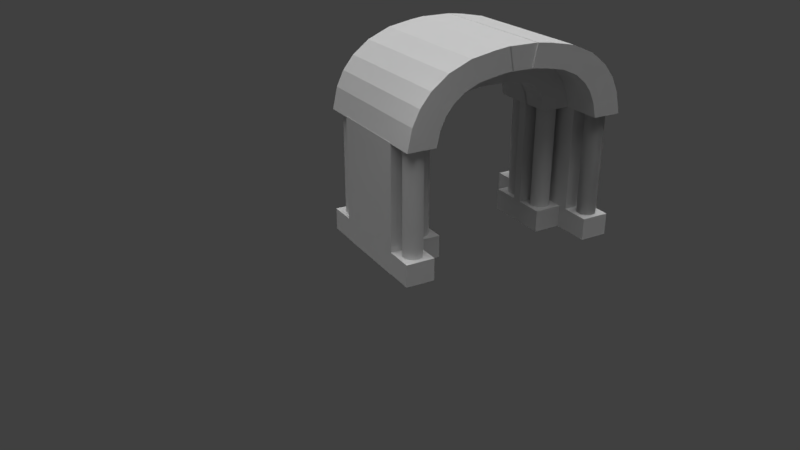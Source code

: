 # Source: GateMesh.blend  (saved by Blender 2.79.0; exported with 4.5.12 LTS)
import bpy
from mathutils import Matrix  # noqa: F401  (used for matrix-valued properties, if any)

bpy.ops.wm.read_factory_settings(use_empty=True)
scene = bpy.context.scene
scene.name = 'Scene'

# ---- collections
col_collection_1 = bpy.data.collections.new('Collection 1'); scene.collection.children.link(col_collection_1)

# ---- world
world_world = bpy.data.worlds.new('World'); scene.world = world_world
world_world.color = (0.05088, 0.05088, 0.05088)
world_world.use_sun_shadow = False
world_world.sun_shadow_jitter_overblur = 0.0
world_world.cycles.sampling_method = 'MANUAL'

# ---- cameras
cam_camera_001 = bpy.data.cameras.new('Camera.001')
cam_camera_001.clip_end = 100.0
cam_camera_001.lens = 35.0
cam_camera_001.sensor_width = 32.0
cam_camera_001.sensor_height = 18.0
cam_camera_001.display_size = 13.33
cam_camera_001.dof.focus_distance = 0.0
cam_camera_001.dof.aperture_fstop = 128.0
cam_camera_001.dof.aperture_blades = 6
cam_camera = bpy.data.cameras.new('Camera')
cam_camera.clip_end = 100.0
cam_camera.lens = 35.0
cam_camera.sensor_width = 32.0
cam_camera.sensor_height = 18.0
cam_camera.display_size = 13.33
cam_camera.dof.focus_distance = 0.0
cam_camera.dof.aperture_fstop = 128.0
cam_camera.dof.aperture_blades = 6

# ---- lights
light_point_001 = bpy.data.lights.new('Point.001', 'POINT')
light_point_001.transmission_factor = 0.0
light_point_001.energy = 100.0
light_point_001.shadow_buffer_clip_start = 0.5
light_point_001.shadow_soft_size = 0.6667
light_point_001.shadow_maximum_resolution = 0.006
light_point_001.use_absolute_resolution = True
light_sun_001 = bpy.data.lights.new('Sun.001', 'SUN')
light_sun_001.transmission_factor = 0.0
light_sun_001.angle = 1.176
light_sun_001.energy = 1.0
light_sun_001.shadow_buffer_clip_start = 0.5
light_sun_001.shadow_soft_size = 0.6667
light_sun_001.shadow_cascade_max_distance = 1000.0
light_sun = bpy.data.lights.new('Sun', 'SUN')
light_sun.transmission_factor = 0.0
light_sun.angle = 1.176
light_sun.energy = 1.0
light_sun.shadow_buffer_clip_start = 0.5
light_sun.shadow_soft_size = 0.6667
light_sun.shadow_cascade_max_distance = 1000.0
light_point = bpy.data.lights.new('Point', 'POINT')
light_point.transmission_factor = 0.0
light_point.energy = 100.0
light_point.shadow_buffer_clip_start = 0.5
light_point.shadow_soft_size = 0.6667
light_point.shadow_maximum_resolution = 0.006
light_point.use_absolute_resolution = True

# ---- meshes
me_cylinder_019 = bpy.data.meshes.new('Cylinder.019')
me_cylinder_019.from_pydata([(0.0, 6.667, -6.667), (0.0, 6.667, 6.667), (1.301, 6.539, -6.667), (1.301, 6.539, 6.667), (2.551, 6.159, -6.667), (2.551, 6.159, 6.667), (3.704, 5.543, -6.667), (3.704, 5.543, 6.667), (4.714, 4.714, -6.667), (4.714, 4.714, 6.667), (5.543, 3.704, -6.667), (5.543, 3.704, 6.667), (6.159, 2.551, -6.667), (6.159, 2.551, 6.667), (6.539, 1.301, -6.667), (6.539, 1.301, 6.667), (6.667, 5.033e-07, -6.667), (6.667, 5.033e-07, 6.667), (6.539, -1.301, -6.667), (6.539, -1.301, 6.667), (6.159, -2.551, -6.667), (6.159, -2.551, 6.667), (5.543, -3.704, -6.667), (5.543, -3.704, 6.667), (4.714, -4.714, -6.667), (4.714, -4.714, 6.667), (3.704, -5.543, -6.667), (3.704, -5.543, 6.667), (2.551, -6.159, -6.667), (2.551, -6.159, 6.667), (1.301, -6.539, -6.667), (1.301, -6.539, 6.667), (-2.172e-06, -6.667, -6.667), (-2.172e-06, -6.667, 6.667), (-1.301, -6.539, -6.667), (-1.301, -6.539, 6.667), (-2.551, -6.159, -6.667), (-2.551, -6.159, 6.667), (-3.704, -5.543, -6.667), (-3.704, -5.543, 6.667), (-4.714, -4.714, -6.667), (-4.714, -4.714, 6.667), (-5.543, -3.704, -6.667), (-5.543, -3.704, 6.667), (-6.159, -2.551, -6.667), (-6.159, -2.551, 6.667), (-6.539, -1.301, -6.667), (-6.539, -1.301, 6.667), (-6.667, 6.437e-06, -6.667), (-6.667, 6.437e-06, 6.667), (-6.539, 1.301, -6.667), (-6.539, 1.301, 6.667), (-6.159, 2.551, -6.667), (-6.159, 2.551, 6.667), (-5.543, 3.704, -6.667), (-5.543, 3.704, 6.667), (-4.714, 4.714, -6.667), (-4.714, 4.714, 6.667), (-3.704, 5.543, -6.667), (-3.704, 5.543, 6.667), (-2.551, 6.159, -6.667), (-2.551, 6.159, 6.667), (-1.301, 6.539, -6.667), (-1.301, 6.539, 6.667)], [], [(0, 1, 3, 2), (2, 3, 5, 4), (4, 5, 7, 6), (6, 7, 9, 8), (8, 9, 11, 10), (10, 11, 13, 12), (12, 13, 15, 14), (14, 15, 17, 16), (16, 17, 19, 18), (18, 19, 21, 20), (20, 21, 23, 22), (22, 23, 25, 24), (24, 25, 27, 26), (26, 27, 29, 28), (28, 29, 31, 30), (30, 31, 33, 32), (32, 33, 35, 34), (34, 35, 37, 36), (36, 37, 39, 38), (38, 39, 41, 40), (40, 41, 43, 42), (42, 43, 45, 44), (44, 45, 47, 46), (46, 47, 49, 48), (48, 49, 51, 50), (50, 51, 53, 52), (52, 53, 55, 54), (54, 55, 57, 56), (56, 57, 59, 58), (58, 59, 61, 60), (3, 1, 63, 61, 59, 57, 55, 53, 51, 49, 47, 45, 43, 41, 39, 37, 35, 33, 31, 29, 27, 25, 23, 21, 19, 17, 15, 13, 11, 9, 7, 5), (60, 61, 63, 62), (62, 63, 1, 0), (0, 2, 4, 6, 8, 10, 12, 14, 16, 18, 20, 22, 24, 26, 28, 30, 32, 34, 36, 38, 40, 42, 44, 46, 48, 50, 52, 54, 56, 58, 60, 62)])
_uv = me_cylinder_019.uv_layers.new(name='UVMap')
_uv.uv.foreach_set('vector', [0.5955, 1.0, 0.5955, 0.5, 0.6355, 0.5, 0.6355, 1.0, 0.6355, 1.0, 0.6355, 0.5, 0.6732, 0.5, 0.6732, 1.0, 0.6732, 1.0, 0.6732, 0.5, 0.7071, 0.5, 0.7071, 1.0, 0.7071, 1.0, 0.7071, 0.5, 0.736, 0.5, 0.736, 1.0, 0.4142, 0.5, 0.4142, 1.252e-07, 0.4431, 1.073e-07, 0.4431, 0.5, 0.4431, 0.5, 0.4431, 1.073e-07, 0.477, 1.252e-07, 0.477, 0.5, 0.477, 0.5, 0.477, 1.252e-07, 0.5147, 8.941e-08, 0.5147, 0.5, 0.5147, 0.5, 0.5147, 8.941e-08, 0.5547, 7.153e-08, 0.5547, 0.5, 0.5547, 0.5, 0.5547, 7.153e-08, 0.5955, 5.364e-08, 0.5955, 0.5, 0.5955, 0.5, 0.5955, 5.364e-08, 0.6355, 3.576e-08, 0.6355, 0.5, 0.6355, 0.5, 0.6355, 3.576e-08, 0.6732, 3.576e-08, 0.6732, 0.5, 0.6732, 0.5, 0.6732, 3.576e-08, 0.7071, 0.0, 0.7071, 0.5, 0.7071, 0.5, 0.7071, 0.0, 0.736, 1.788e-08, 0.736, 0.5, 0.736, 1.0, 0.736, 0.5, 0.7699, 0.5, 0.7699, 1.0, 0.7699, 1.0, 0.7699, 0.5, 0.8076, 0.5, 0.8076, 1.0, 0.8076, 1.0, 0.8076, 0.5, 0.8476, 0.5, 0.8476, 1.0, 0.8476, 1.0, 0.8476, 0.5, 0.8884, 0.5, 0.8884, 1.0, 0.8884, 1.0, 0.8884, 0.5, 0.9284, 0.5, 0.9284, 1.0, 0.9284, 1.0, 0.9284, 0.5, 0.9661, 0.5, 0.9661, 1.0, 0.9661, 1.0, 0.9661, 0.5, 1.0, 0.5, 1.0, 1.0, 0.736, 0.5, 0.736, 7.153e-08, 0.7699, 5.364e-08, 0.7699, 0.5, 0.7699, 0.5, 0.7699, 5.364e-08, 0.8076, 5.364e-08, 0.8076, 0.5, 0.8076, 0.5, 0.8076, 5.364e-08, 0.8476, 7.153e-08, 0.8476, 0.5, 0.8476, 0.5, 0.8476, 7.153e-08, 0.8884, 3.576e-08, 0.8884, 0.5, 0.8884, 0.5, 0.8884, 3.576e-08, 0.9284, 3.576e-08, 0.9284, 0.5, 0.9284, 0.5, 0.9284, 3.576e-08, 0.9661, 1.788e-08, 0.9661, 0.5, 0.9661, 0.5, 0.9661, 1.788e-08, 1.0, 0.0, 1.0, 0.5, 0.4142, 1.0, 0.4142, 0.5, 0.4431, 0.5, 0.4431, 1.0, 0.4431, 1.0, 0.4431, 0.5, 0.477, 0.5, 0.477, 1.0, 0.477, 1.0, 0.477, 0.5, 0.5147, 0.5, 0.5147, 1.0, 0.1867, 0.9952, 0.1467, 0.9856, 0.109, 0.9669, 0.07508, 0.9396, 0.04624, 0.905, 0.02357, 0.8642, 0.007959, 0.819, 1.489e-08, 0.7709, 0.0, 0.7219, 0.007959, 0.6738, 0.02357, 0.6285, 0.04624, 0.5878, 0.07508, 0.5531, 0.109, 0.5259, 0.1467, 0.5072, 0.1867, 0.4976, 0.2275, 0.4976, 0.2675, 0.5072, 0.3052, 0.5259, 0.3391, 0.5531, 0.368, 0.5878, 0.3906, 0.6285, 0.4063, 0.6738, 0.4142, 0.7219, 0.4142, 0.7709, 0.4063, 0.819, 0.3906, 0.8642, 0.368, 0.905, 0.3391, 0.9396, 0.3052, 0.9669, 0.2675, 0.9856, 0.2275, 0.9952, 0.5147, 1.0, 0.5147, 0.5, 0.5547, 0.5, 0.5547, 1.0, 0.5547, 1.0, 0.5547, 0.5, 0.5955, 0.5, 0.5955, 1.0, 1.489e-08, 0.2733, 0.0, 0.2243, 0.007959, 0.1762, 0.02357, 0.1309, 0.04624, 0.0902, 0.07508, 0.05554, 0.109, 0.02832, 0.1467, 0.009561, 0.1867, 0.0, 0.2275, 1.788e-08, 0.2675, 0.009561, 0.3052, 0.02832, 0.3391, 0.05554, 0.368, 0.0902, 0.3906, 0.1309, 0.4063, 0.1762, 0.4142, 0.2243, 0.4142, 0.2733, 0.4063, 0.3214, 0.3906, 0.3666, 0.368, 0.4074, 0.3391, 0.442, 0.3052, 0.4693, 0.2675, 0.488, 0.2275, 0.4976, 0.1867, 0.4976, 0.1467, 0.488, 0.109, 0.4693, 0.07508, 0.442, 0.04624, 0.4074, 0.02357, 0.3666, 0.007959, 0.3214])
me_cylinder_019.use_remesh_preserve_volume = False
me_cylinder_019.use_remesh_preserve_attributes = False
me_cylinder_019.use_mirror_vertex_groups = False
me_cylinder_019.update()
me_cylinder_018 = bpy.data.meshes.new('Cylinder.018')
me_cylinder_018.from_pydata([(1.301, 6.539, -6.667), (1.301, 6.539, 6.667), (2.551, 6.159, -6.667), (2.551, 6.159, 6.667), (3.704, 5.543, -6.667), (3.704, 5.543, 6.667), (4.714, 4.714, -6.667), (4.714, 4.714, 6.667), (5.543, 3.704, -6.667), (5.543, 3.704, 6.667), (6.159, 2.551, -6.667), (6.159, 2.551, 6.667), (6.539, 1.301, -6.667), (6.539, 1.301, 6.667), (6.667, 5.033e-07, -6.667), (6.667, 5.033e-07, 6.667), (6.539, -1.301, -6.667), (6.539, -1.301, 6.667), (6.159, -2.551, -6.667), (6.159, -2.551, 6.667), (5.543, -3.704, -6.667), (5.543, -3.704, 6.667), (4.714, -4.714, -6.667), (4.714, -4.714, 6.667), (3.704, -5.543, -6.667), (3.704, -5.543, 6.667), (2.551, -6.159, -6.667), (2.551, -6.159, 6.667), (1.301, -6.539, -6.667), (1.301, -6.539, 6.667), (-1.301, -6.539, -6.667), (-1.301, -6.539, 6.667), (-2.551, -6.159, -6.667), (-2.551, -6.159, 6.667), (-3.704, -5.543, -6.667), (-3.704, -5.543, 6.667), (-4.714, -4.714, -6.667), (-4.714, -4.714, 6.667), (-5.543, -3.704, -6.667), (-5.543, -3.704, 6.667), (-6.159, -2.551, -6.667), (-6.159, -2.551, 6.667), (-6.539, -1.301, -6.667), (-6.539, -1.301, 6.667), (-6.667, 6.437e-06, -6.667), (-6.667, 6.437e-06, 6.667), (-6.539, 1.301, -6.667), (-6.539, 1.301, 6.667), (-6.159, 2.551, -6.667), (-6.159, 2.551, 6.667), (-5.543, 3.704, -6.667), (-5.543, 3.704, 6.667), (-4.714, 4.714, -6.667), (-4.714, 4.714, 6.667), (-3.704, 5.543, -6.667), (-3.704, 5.543, 6.667), (-2.551, 6.159, -6.667), (-2.551, 6.159, 6.667), (-1.301, 6.539, -6.667), (-1.301, 6.539, 6.667), (0.0, 6.667, -6.667), (0.0, 6.667, 6.667), (-1.301, 6.539, -6.667), (-1.301, 6.539, 6.667), (-2.551, 6.159, -6.667), (-2.551, 6.159, 6.667), (-3.704, 5.543, -6.667), (-3.704, 5.543, 6.667), (-4.714, 4.714, -6.667), (-4.714, 4.714, 6.667), (-5.543, 3.704, -6.667), (-5.543, 3.704, 6.667), (-6.159, 2.551, -6.667), (-6.159, 2.551, 6.667), (-6.539, 1.301, -6.667), (-6.539, 1.301, 6.667), (-6.667, 5.033e-07, -6.667), (-6.667, 5.033e-07, 6.667), (-6.539, -1.301, -6.667), (-6.539, -1.301, 6.667), (-6.159, -2.551, -6.667), (-6.159, -2.551, 6.667), (-5.543, -3.704, -6.667), (-5.543, -3.704, 6.667), (-4.714, -4.714, -6.667), (-4.714, -4.714, 6.667), (-3.704, -5.543, -6.667), (-3.704, -5.543, 6.667), (-2.551, -6.159, -6.667), (-2.551, -6.159, 6.667), (-1.301, -6.539, -6.667), (-1.301, -6.539, 6.667), (0.0, -6.667, -6.667), (0.0, -6.667, 6.667), (1.301, -6.539, -6.667), (1.301, -6.539, 6.667), (2.551, -6.159, -6.667), (2.551, -6.159, 6.667), (3.704, -5.543, -6.667), (3.704, -5.543, 6.667), (4.714, -4.714, -6.667), (4.714, -4.714, 6.667), (5.543, -3.704, -6.667), (5.543, -3.704, 6.667), (6.159, -2.551, -6.667), (6.159, -2.551, 6.667), (6.539, -1.301, -6.667), (6.539, -1.301, 6.667), (6.667, 6.437e-06, -6.667), (6.667, 6.437e-06, 6.667), (6.539, 1.301, -6.667), (6.539, 1.301, 6.667), (6.159, 2.551, -6.667), (6.159, 2.551, 6.667), (5.543, 3.704, -6.667), (5.543, 3.704, 6.667), (4.714, 4.714, -6.667), (4.714, 4.714, 6.667), (3.704, 5.543, -6.667), (3.704, 5.543, 6.667), (2.551, 6.159, -6.667), (2.551, 6.159, 6.667), (1.301, 6.539, -6.667), (1.301, 6.539, 6.667)], [], [(60, 61, 1, 0), (0, 1, 3, 2), (2, 3, 5, 4), (4, 5, 7, 6), (6, 7, 9, 8), (8, 9, 11, 10), (10, 11, 13, 12), (12, 13, 15, 14), (14, 15, 17, 16), (16, 17, 19, 18), (18, 19, 21, 20), (20, 21, 23, 22), (22, 23, 25, 24), (24, 25, 27, 26), (26, 27, 29, 28), (28, 29, 93, 92), (92, 93, 31, 30), (30, 31, 33, 32), (32, 33, 35, 34), (34, 35, 37, 36), (36, 37, 39, 38), (38, 39, 41, 40), (40, 41, 43, 42), (42, 43, 45, 44), (44, 45, 47, 46), (46, 47, 49, 48), (48, 49, 51, 50), (50, 51, 53, 52), (52, 53, 55, 54), (54, 55, 57, 56), (1, 61, 59, 57, 55, 53, 51, 49, 47, 45, 43, 41, 39, 37, 35, 33, 31, 93, 29, 27, 25, 23, 21, 19, 17, 15, 13, 11, 9, 7, 5, 3), (56, 57, 59, 58), (58, 59, 61, 60), (60, 0, 2, 4, 6, 8, 10, 12, 14, 16, 18, 20, 22, 24, 26, 28, 92, 30, 32, 34, 36, 38, 40, 42, 44, 46, 48, 50, 52, 54, 56, 58), (60, 62, 63, 61), (62, 64, 65, 63), (64, 66, 67, 65), (66, 68, 69, 67), (68, 70, 71, 69), (70, 72, 73, 71), (72, 74, 75, 73), (74, 76, 77, 75), (76, 78, 79, 77), (78, 80, 81, 79), (80, 82, 83, 81), (82, 84, 85, 83), (84, 86, 87, 85), (86, 88, 89, 87), (88, 90, 91, 89), (90, 92, 93, 91), (92, 94, 95, 93), (94, 96, 97, 95), (96, 98, 99, 97), (98, 100, 101, 99), (100, 102, 103, 101), (102, 104, 105, 103), (104, 106, 107, 105), (106, 108, 109, 107), (108, 110, 111, 109), (110, 112, 113, 111), (112, 114, 115, 113), (114, 116, 117, 115), (116, 118, 119, 117), (118, 120, 121, 119), (63, 65, 67, 69, 71, 73, 75, 77, 79, 81, 83, 85, 87, 89, 91, 93, 95, 97, 99, 101, 103, 105, 107, 109, 111, 113, 115, 117, 119, 121, 123, 61), (120, 122, 123, 121), (122, 60, 61, 123), (60, 122, 120, 118, 116, 114, 112, 110, 108, 106, 104, 102, 100, 98, 96, 94, 92, 90, 88, 86, 84, 82, 80, 78, 76, 74, 72, 70, 68, 66, 64, 62)])
_uv = me_cylinder_018.uv_layers.new(name='UVMap')
_uv.uv.foreach_set('vector', [0.09933, 0.9984, 0.09933, 0.6645, 0.1282, 0.6645, 0.1282, 0.9984, 0.1282, 0.9984, 0.1282, 0.6645, 0.1565, 0.6645, 0.1565, 0.9984, 0.1565, 0.9984, 0.1565, 0.6645, 0.1831, 0.6645, 0.1831, 0.9984, 0.1831, 0.9984, 0.1831, 0.6645, 0.2071, 0.6645, 0.2071, 0.9984, 0.5858, 1.0, 0.5858, 0.6661, 0.6062, 0.6661, 0.6062, 1.0, 0.6062, 1.0, 0.6062, 0.6661, 0.6302, 0.6661, 0.6302, 1.0, 0.6302, 1.0, 0.6302, 0.6661, 0.6568, 0.6661, 0.6568, 1.0, 0.6568, 1.0, 0.6568, 0.6661, 0.6851, 0.6661, 0.6851, 1.0, 0.6851, 1.0, 0.6851, 0.6661, 0.714, 0.6661, 0.714, 1.0, 0.714, 1.0, 0.714, 0.6661, 0.7423, 0.6661, 0.7423, 1.0, 0.7423, 1.0, 0.7423, 0.6661, 0.7689, 0.6661, 0.7689, 1.0, 0.7689, 1.0, 0.7689, 0.6661, 0.7929, 0.6661, 0.7929, 1.0, 0.2275, 0.9984, 0.2275, 0.6645, 0.2515, 0.6645, 0.2515, 0.9984, 0.2515, 0.9984, 0.2515, 0.6645, 0.2781, 0.6645, 0.2781, 0.9984, 0.2781, 0.9984, 0.2781, 0.6645, 0.3064, 0.6645, 0.3064, 0.9984, 0.3064, 0.9984, 0.3064, 0.6645, 0.3353, 0.6645, 0.3353, 0.9984, 0.3353, 0.9984, 0.3353, 0.6645, 0.3636, 0.6645, 0.3636, 0.9984, 0.3636, 0.9984, 0.3636, 0.6645, 0.3902, 0.6645, 0.3902, 0.9984, 0.3902, 0.9984, 0.3902, 0.6645, 0.4142, 0.6645, 0.4142, 0.9984, 0.8133, 0.3323, 0.8133, 0.6661, 0.7929, 0.6661, 0.7929, 0.3323, 0.7929, 0.3323, 0.7929, 0.6661, 0.7689, 0.6661, 0.7689, 0.3323, 0.7689, 0.3323, 0.7689, 0.6661, 0.7423, 0.6661, 0.7423, 0.3323, 0.7423, 0.3323, 0.7423, 0.6661, 0.714, 0.6661, 0.714, 0.3323, 0.714, 0.3323, 0.714, 0.6661, 0.6851, 0.6661, 0.6851, 0.3323, 0.6851, 0.3323, 0.6851, 0.6661, 0.6568, 0.6661, 0.6568, 0.3323, 0.6568, 0.3323, 0.6568, 0.6661, 0.6302, 0.6661, 0.6302, 0.3323, 0.6302, 0.3323, 0.6302, 0.6661, 0.6062, 0.6661, 0.6062, 0.3323, 0.6062, 0.3323, 0.6062, 0.6661, 0.5858, 0.6661, 0.5858, 0.3323, 1.895e-07, 0.9984, 1.158e-07, 0.6645, 0.0204, 0.6645, 0.0204, 0.9984, 0.0204, 0.9984, 0.0204, 0.6645, 0.04438, 0.6645, 0.04438, 0.9984, 0.4249, 0.6645, 0.3966, 0.6581, 0.37, 0.6456, 0.346, 0.6274, 0.3256, 0.6043, 0.3096, 0.5771, 0.2985, 0.5469, 0.2929, 0.5148, 0.2929, 0.482, 0.2985, 0.4499, 0.3096, 0.4197, 0.3256, 0.3925, 0.346, 0.3694, 0.37, 0.3512, 0.3966, 0.3386, 0.4249, 0.3323, 0.4538, 0.3323, 0.4821, 0.3386, 0.5087, 0.3512, 0.5327, 0.3694, 0.5531, 0.3925, 0.5691, 0.4197, 0.5802, 0.4499, 0.5858, 0.482, 0.5858, 0.5148, 0.5802, 0.5469, 0.5691, 0.5771, 0.5531, 0.6043, 0.5327, 0.6274, 0.5087, 0.6456, 0.4821, 0.6581, 0.4538, 0.6645, 0.04438, 0.9984, 0.04438, 0.6645, 0.07104, 0.6645, 0.07104, 0.9984, 0.07104, 0.9984, 0.07104, 0.6645, 0.09933, 0.6645, 0.09933, 0.9984, 0.2929, 0.482, 0.2929, 0.5148, 0.2873, 0.5469, 0.2762, 0.5771, 0.2602, 0.6043, 0.2398, 0.6274, 0.2158, 0.6456, 0.1892, 0.6581, 0.1609, 0.6645, 0.132, 0.6645, 0.1037, 0.6581, 0.07708, 0.6456, 0.05309, 0.6274, 0.03269, 0.6043, 0.01667, 0.5771, 0.005628, 0.5469, 0.0, 0.5148, 0.0, 0.482, 0.005628, 0.4499, 0.01667, 0.4197, 0.03269, 0.3925, 0.05309, 0.3694, 0.07708, 0.3512, 0.1037, 0.3386, 0.132, 0.3323, 0.1609, 0.3323, 0.1892, 0.3386, 0.2158, 0.3512, 0.2398, 0.3694, 0.2602, 0.3925, 0.2762, 0.4197, 0.2873, 0.4499, 0.09933, 0.9984, 0.07104, 0.9984, 0.07104, 0.6645, 0.09933, 0.6645, 0.07104, 0.9984, 0.04438, 0.9984, 0.04438, 0.6645, 0.07104, 0.6645, 0.04438, 0.9984, 0.0204, 0.9984, 0.0204, 0.6645, 0.04438, 0.6645, 0.0204, 0.9984, 7.368e-08, 0.9984, 0.0, 0.6645, 0.0204, 0.6645, 1.0, 1.0, 0.9796, 1.0, 0.9796, 0.6661, 1.0, 0.6661, 0.9796, 1.0, 0.9556, 1.0, 0.9556, 0.6661, 0.9796, 0.6661, 0.9556, 1.0, 0.929, 1.0, 0.929, 0.6661, 0.9556, 0.6661, 0.929, 1.0, 0.9007, 1.0, 0.9007, 0.6661, 0.929, 0.6661, 0.9007, 1.0, 0.8718, 1.0, 0.8718, 0.6661, 0.9007, 0.6661, 0.8718, 1.0, 0.8435, 1.0, 0.8435, 0.6661, 0.8718, 0.6661, 0.8435, 1.0, 0.8169, 1.0, 0.8169, 0.6661, 0.8435, 0.6661, 0.8169, 1.0, 0.7929, 1.0, 0.7929, 0.6661, 0.8169, 0.6661, 0.4346, 0.9984, 0.4142, 0.9984, 0.4142, 0.6645, 0.4346, 0.6645, 0.4142, 0.9984, 0.3902, 0.9984, 0.3902, 0.6645, 0.4142, 0.6645, 0.3902, 0.9984, 0.3636, 0.9984, 0.3636, 0.6645, 0.3902, 0.6645, 0.3636, 0.9984, 0.3353, 0.9984, 0.3353, 0.6645, 0.3636, 0.6645, 0.3353, 0.9984, 0.3064, 0.9984, 0.3064, 0.6645, 0.3353, 0.6645, 0.3064, 0.9984, 0.2781, 0.9984, 0.2781, 0.6645, 0.3064, 0.6645, 0.2781, 0.9984, 0.2515, 0.9984, 0.2515, 0.6645, 0.2781, 0.6645, 0.2515, 0.9984, 0.2275, 0.9984, 0.2275, 0.6645, 0.2515, 0.6645, 0.8133, 0.3323, 0.8373, 0.3323, 0.8373, 0.6661, 0.8133, 0.6661, 0.8373, 0.3323, 0.8639, 0.3323, 0.8639, 0.6661, 0.8373, 0.6661, 0.8639, 0.3323, 0.8922, 0.3323, 0.8922, 0.6661, 0.8639, 0.6661, 0.8922, 0.3323, 0.9211, 0.3323, 0.9211, 0.6661, 0.8922, 0.6661, 0.9211, 0.3323, 0.9494, 0.3323, 0.9494, 0.6661, 0.9211, 0.6661, 0.9494, 0.3323, 0.976, 0.3323, 0.976, 0.6661, 0.9494, 0.6661, 0.976, 0.3323, 1.0, 0.3323, 1.0, 0.6661, 0.976, 0.6661, 0.2275, 0.9984, 0.2071, 0.9984, 0.2071, 0.6645, 0.2275, 0.6645, 0.2071, 0.9984, 0.1831, 0.9984, 0.1831, 0.6645, 0.2071, 0.6645, 0.1831, 0.9984, 0.1565, 0.9984, 0.1565, 0.6645, 0.1831, 0.6645, 0.01667, 0.2448, 0.005628, 0.2146, 3.158e-08, 0.1825, 0.0, 0.1498, 0.005628, 0.1177, 0.01667, 0.08744, 0.03269, 0.06023, 0.05309, 0.03709, 0.07708, 0.01891, 0.1037, 0.006384, 0.132, 2.388e-08, 0.1609, 0.0, 0.1892, 0.006384, 0.2158, 0.01891, 0.2398, 0.03709, 0.2602, 0.06023, 0.2762, 0.08744, 0.2873, 0.1177, 0.2929, 0.1498, 0.2929, 0.1825, 0.2873, 0.2146, 0.2762, 0.2448, 0.2602, 0.272, 0.2398, 0.2952, 0.2158, 0.3134, 0.1892, 0.3259, 0.1609, 0.3323, 0.132, 0.3323, 0.1037, 0.3259, 0.07708, 0.3134, 0.05309, 0.2952, 0.03269, 0.272, 0.1565, 0.9984, 0.1282, 0.9984, 0.1282, 0.6645, 0.1565, 0.6645, 0.1282, 0.9984, 0.09933, 0.9984, 0.09933, 0.6645, 0.1282, 0.6645, 0.5858, 0.1825, 0.5802, 0.2146, 0.5691, 0.2448, 0.5531, 0.272, 0.5327, 0.2952, 0.5087, 0.3134, 0.4821, 0.3259, 0.4538, 0.3323, 0.4249, 0.3323, 0.3966, 0.3259, 0.37, 0.3134, 0.346, 0.2952, 0.3256, 0.272, 0.3096, 0.2448, 0.2985, 0.2146, 0.2929, 0.1825, 0.2929, 0.1498, 0.2985, 0.1177, 0.3096, 0.08744, 0.3256, 0.06023, 0.346, 0.03709, 0.37, 0.01891, 0.3966, 0.006384, 0.4249, 0.0, 0.4538, 0.0, 0.4821, 0.006384, 0.5087, 0.01891, 0.5327, 0.03709, 0.5531, 0.06023, 0.5691, 0.08744, 0.5802, 0.1177, 0.5858, 0.1498])
me_cylinder_018.use_remesh_preserve_volume = False
me_cylinder_018.use_remesh_preserve_attributes = False
me_cylinder_018.use_mirror_vertex_groups = False
me_cylinder_018.update()
me_cube_062 = bpy.data.meshes.new('Cube.062')
me_cube_062.from_pydata([(-6.667, -6.941, -6.667), (-8.321, -6.941, 2.293), (-6.667, 6.667, -6.667), (-8.321, 6.667, 2.293), (6.667, -6.941, -6.667), (4.45, -6.941, 6.126), (6.667, 6.667, -6.667), (4.45, 6.667, 6.126), (-10.78, -6.941, 9.19), (-10.78, 6.667, 9.19), (1.111, 6.667, 15.23), (1.111, -6.941, 15.23), (-14.16, -6.941, 14.74), (-14.16, 6.667, 14.74), (-3.868, 6.667, 23.21), (-3.868, -6.941, 23.21), (-18.94, -6.941, 19.73), (-18.94, 6.667, 19.73), (-11.58, 6.667, 30.84), (-11.58, -6.941, 30.84), (-26.02, -6.941, 23.82), (-26.02, 6.667, 23.82), (-21.93, 6.667, 36.51), (-21.93, -6.941, 36.51), (-35.33, -6.941, 26.04), (-35.33, 6.667, 26.04), (-33.21, 6.667, 39.21), (-33.21, -6.941, 39.21), (-42.21, -6.941, 27.15), (-42.21, 6.667, 27.15), (-40.09, 6.667, 40.31), (-40.09, -6.941, 40.31), (-73.33, 3.175, -6.667), (-72.01, 3.175, 1.456), (-73.33, 0.4536, -6.667), (-72.01, 0.4536, 1.456), (-86.67, 3.175, -6.667), (-85.07, 3.175, 4.148), (-86.67, 0.4536, -6.667), (-85.07, 0.4536, 4.148), (-69.99, 3.175, 5.876), (-69.99, 0.4536, 5.876), (-81.77, 0.4536, 12.11), (-81.77, 3.175, 12.11), (-66.63, 3.175, 9.687), (-66.63, 0.4536, 9.687), (-76.36, 0.4536, 18.8), (-76.36, 3.175, 18.8), (-61.81, 3.175, 12.15), (-61.81, 0.4536, 12.15), (-67.5, 0.4536, 24.21), (-67.5, 3.175, 24.21), (-59.83, 3.175, 12.78), (-59.83, 0.4536, 12.78), (-59.41, 0.4536, 26.11), (-59.41, 3.175, 26.11), (-51.4, 3.175, 14.04), (-51.4, 0.4536, 14.04), (-52.99, 0.4536, 27.28), (-52.99, 3.175, 27.28), (-41.78, 3.175, 13.87), (-40.0, 3.175, 27.2), (-41.78, 0.4536, 13.87), (-40.0, 0.4536, 27.2), (-51.55, 3.175, 13.87), (-53.33, 3.175, 27.2), (-51.55, 0.4536, 13.87), (-53.33, 0.4536, 27.2), (-20.0, -0.6186, -6.667), (-21.32, -0.6186, 1.456), (-20.0, 3.175, -6.667), (-21.32, 3.175, 1.456), (-6.667, -0.6186, -6.667), (-8.264, -0.6186, 4.148), (-6.667, 3.175, -6.667), (-8.264, 3.175, 4.148), (-23.35, -0.6186, 5.876), (-23.35, 3.175, 5.876), (-11.56, 3.175, 12.11), (-11.56, -0.6186, 12.11), (-26.71, -0.6186, 9.687), (-26.71, 3.175, 9.687), (-16.98, 3.175, 18.8), (-16.98, -0.6186, 18.8), (-31.52, -0.6186, 12.15), (-31.52, 3.175, 12.15), (-25.83, 3.175, 24.21), (-25.83, -0.6186, 24.21), (-33.5, -0.6186, 12.78), (-33.5, 3.175, 12.78), (-33.93, 3.175, 26.11), (-33.93, -0.6186, 26.11), (-41.93, -0.6186, 14.04), (-41.93, 3.175, 14.04), (-40.34, 3.175, 27.28), (-40.34, -0.6186, 27.28), (-41.66, 6.804, 26.83), (-39.83, 6.804, 40.16), (-41.66, -6.804, 26.83), (-39.83, -6.804, 40.16), (-51.67, 6.804, 26.83), (-53.5, 6.804, 40.16), (-51.67, -6.804, 26.83), (-53.5, -6.804, 40.16), (-86.67, 6.804, -6.667), (-85.01, 6.804, 2.293), (-86.67, -6.804, -6.667), (-85.01, -6.804, 2.293), (-100.0, 6.804, -6.667), (-97.78, 6.804, 6.126), (-100.0, -6.804, -6.667), (-97.78, -6.804, 6.126), (-82.56, 6.804, 9.19), (-82.56, -6.804, 9.19), (-94.44, -6.804, 15.23), (-94.44, 6.804, 15.23), (-79.17, 6.804, 14.74), (-79.17, -6.804, 14.74), (-89.46, -6.804, 23.21), (-89.46, 6.804, 23.21), (-74.39, 6.804, 19.73), (-74.39, -6.804, 19.73), (-81.75, -6.804, 30.84), (-81.75, 6.804, 30.84), (-67.31, 6.804, 23.82), (-67.31, -6.804, 23.82), (-71.41, -6.804, 36.51), (-71.41, 6.804, 36.51), (-58.0, 6.804, 26.04), (-58.0, -6.804, 26.04), (-60.12, -6.804, 39.21), (-60.12, 6.804, 39.21), (-51.13, 6.804, 27.15), (-51.13, -6.804, 27.15), (-53.25, -6.804, 40.31), (-53.25, 6.804, 40.31), (-20.0, -3.175, -6.667), (-21.32, -3.175, 1.456), (-20.0, -0.4536, -6.667), (-21.32, -0.4536, 1.456), (-6.667, -3.175, -6.667), (-8.264, -3.175, 4.148), (-6.667, -0.4536, -6.667), (-8.264, -0.4536, 4.148), (-23.35, -3.175, 5.876), (-23.35, -0.4536, 5.876), (-11.56, -0.4536, 12.11), (-11.56, -3.175, 12.11), (-26.71, -3.175, 9.687), (-26.71, -0.4536, 9.687), (-16.98, -0.4536, 18.8), (-16.98, -3.175, 18.8), (-31.52, -3.175, 12.15), (-31.52, -0.4536, 12.15), (-25.83, -0.4536, 24.21), (-25.83, -3.175, 24.21), (-33.5, -3.175, 12.78), (-33.5, -0.4536, 12.78), (-33.93, -0.4536, 26.11), (-33.93, -3.175, 26.11), (-41.93, -3.175, 14.04), (-41.93, -0.4536, 14.04), (-40.34, -0.4536, 27.28), (-40.34, -3.175, 27.28), (-41.78, 0.8166, 13.87), (-40.0, 0.8166, 27.2), (-41.78, -3.175, 13.87), (-40.0, -3.175, 27.2), (-51.55, 0.8166, 13.87), (-53.33, 0.8166, 27.2), (-51.55, -3.175, 13.87), (-53.33, -3.175, 27.2), (-73.33, 0.6369, -6.667), (-72.01, 0.6369, 1.456), (-73.33, -3.175, -6.667), (-72.01, -3.175, 1.456), (-86.67, 0.6369, -6.667), (-85.07, 0.6369, 4.148), (-86.67, -3.175, -6.667), (-85.07, -3.175, 4.148), (-69.99, 0.6369, 5.876), (-69.99, -3.175, 5.876), (-81.77, -3.175, 12.11), (-81.77, 0.6369, 12.11), (-66.63, 0.6369, 9.687), (-66.63, -3.175, 9.687), (-76.36, -3.175, 18.8), (-76.36, 0.6369, 18.8), (-61.81, 0.6369, 12.15), (-61.81, -3.175, 12.15), (-67.5, -3.175, 24.21), (-67.5, 0.6369, 24.21), (-59.83, 0.6369, 12.78), (-59.83, -3.175, 12.78), (-59.41, -3.175, 26.11), (-59.41, 0.6369, 26.11), (-51.4, 0.6369, 14.04), (-51.4, -3.175, 14.04), (-52.99, -3.175, 27.28), (-52.99, 0.6369, 27.28)], [], [(0, 1, 3, 2), (2, 3, 7, 6), (6, 7, 5, 4), (4, 5, 1, 0), (2, 6, 4, 0), (5, 7, 10, 11), (8, 11, 15, 12), (3, 1, 8, 9), (1, 5, 11, 8), (7, 3, 9, 10), (15, 14, 18, 19), (10, 9, 13, 14), (11, 10, 14, 15), (9, 8, 12, 13), (19, 18, 22, 23), (13, 12, 16, 17), (12, 15, 19, 16), (14, 13, 17, 18), (20, 23, 27, 24), (17, 16, 20, 21), (16, 19, 23, 20), (18, 17, 21, 22), (27, 26, 30, 31), (22, 21, 25, 26), (23, 22, 26, 27), (21, 20, 24, 25), (30, 29, 28, 31), (25, 24, 28, 29), (24, 27, 31, 28), (26, 25, 29, 30), (32, 33, 35, 34), (34, 35, 39, 38), (38, 39, 37, 36), (36, 37, 33, 32), (34, 38, 36, 32), (33, 37, 43, 40), (43, 42, 46, 47), (39, 35, 41, 42), (37, 39, 42, 43), (35, 33, 40, 41), (47, 46, 50, 51), (41, 40, 44, 45), (40, 43, 47, 44), (42, 41, 45, 46), (48, 51, 55, 52), (45, 44, 48, 49), (44, 47, 51, 48), (46, 45, 49, 50), (53, 52, 56, 57), (50, 49, 53, 54), (51, 50, 54, 55), (49, 48, 52, 53), (58, 57, 56, 59), (52, 55, 59, 56), (54, 53, 57, 58), (55, 54, 58, 59), (60, 61, 63, 62), (62, 63, 67, 66), (66, 67, 65, 64), (64, 65, 61, 60), (62, 66, 64, 60), (67, 63, 61, 65), (68, 69, 71, 70), (70, 71, 75, 74), (74, 75, 73, 72), (72, 73, 69, 68), (70, 74, 72, 68), (69, 73, 79, 76), (79, 78, 82, 83), (75, 71, 77, 78), (73, 75, 78, 79), (71, 69, 76, 77), (83, 82, 86, 87), (77, 76, 80, 81), (76, 79, 83, 80), (78, 77, 81, 82), (84, 87, 91, 88), (81, 80, 84, 85), (80, 83, 87, 84), (82, 81, 85, 86), (89, 88, 92, 93), (86, 85, 89, 90), (87, 86, 90, 91), (85, 84, 88, 89), (94, 93, 92, 95), (88, 91, 95, 92), (90, 89, 93, 94), (91, 90, 94, 95), (96, 97, 99, 98), (98, 99, 103, 102), (102, 103, 101, 100), (100, 101, 97, 96), (98, 102, 100, 96), (103, 99, 97, 101), (104, 105, 107, 106), (106, 107, 111, 110), (110, 111, 109, 108), (108, 109, 105, 104), (106, 110, 108, 104), (109, 111, 114, 115), (112, 115, 119, 116), (107, 105, 112, 113), (105, 109, 115, 112), (111, 107, 113, 114), (119, 118, 122, 123), (114, 113, 117, 118), (115, 114, 118, 119), (113, 112, 116, 117), (123, 122, 126, 127), (117, 116, 120, 121), (116, 119, 123, 120), (118, 117, 121, 122), (124, 127, 131, 128), (121, 120, 124, 125), (120, 123, 127, 124), (122, 121, 125, 126), (131, 130, 134, 135), (126, 125, 129, 130), (127, 126, 130, 131), (125, 124, 128, 129), (134, 133, 132, 135), (129, 128, 132, 133), (128, 131, 135, 132), (130, 129, 133, 134), (136, 137, 139, 138), (138, 139, 143, 142), (142, 143, 141, 140), (140, 141, 137, 136), (138, 142, 140, 136), (137, 141, 147, 144), (147, 146, 150, 151), (143, 139, 145, 146), (141, 143, 146, 147), (139, 137, 144, 145), (151, 150, 154, 155), (145, 144, 148, 149), (144, 147, 151, 148), (146, 145, 149, 150), (152, 155, 159, 156), (149, 148, 152, 153), (148, 151, 155, 152), (150, 149, 153, 154), (157, 156, 160, 161), (154, 153, 157, 158), (155, 154, 158, 159), (153, 152, 156, 157), (162, 161, 160, 163), (156, 159, 163, 160), (158, 157, 161, 162), (159, 158, 162, 163), (164, 165, 167, 166), (166, 167, 171, 170), (170, 171, 169, 168), (168, 169, 165, 164), (166, 170, 168, 164), (171, 167, 165, 169), (172, 173, 175, 174), (174, 175, 179, 178), (178, 179, 177, 176), (176, 177, 173, 172), (174, 178, 176, 172), (173, 177, 183, 180), (183, 182, 186, 187), (179, 175, 181, 182), (177, 179, 182, 183), (175, 173, 180, 181), (187, 186, 190, 191), (181, 180, 184, 185), (180, 183, 187, 184), (182, 181, 185, 186), (188, 191, 195, 192), (185, 184, 188, 189), (184, 187, 191, 188), (186, 185, 189, 190), (193, 192, 196, 197), (190, 189, 193, 194), (191, 190, 194, 195), (189, 188, 192, 193), (198, 197, 196, 199), (192, 195, 199, 196), (194, 193, 197, 198), (195, 194, 198, 199)])
_uv = me_cube_062.uv_layers.new(name='UVMap')
_uv.uv.foreach_set('vector', [0.4894, 0.8727, 0.4894, 0.8158, 0.5778, 0.8158, 0.5778, 0.8727, 0.4632, 0.06257, 0.4285, 0.1103, 0.3533, 0.06752, 0.4036, 0.0, 0.8905, 0.6812, 0.8905, 0.765, 0.8022, 0.765, 0.8022, 0.6812, 0.09475, 0.4291, 0.0445, 0.3616, 0.1197, 0.3188, 0.1544, 0.3666, 0.7925, 0.3095, 0.8791, 0.3095, 0.8791, 0.3977, 0.7925, 0.3977, 0.8022, 0.765, 0.8905, 0.765, 0.8905, 0.8256, 0.8022, 0.8256, 0.09823, 0.2765, 0.01663, 0.3053, 0.001365, 0.2463, 0.08728, 0.2358, 0.5778, 0.8158, 0.4894, 0.8158, 0.4894, 0.7726, 0.5778, 0.7726, 0.1197, 0.3188, 0.0445, 0.3616, 0.01663, 0.3053, 0.09823, 0.2765, 0.3533, 0.06752, 0.4285, 0.1103, 0.407, 0.1526, 0.3254, 0.1238, 0.8022, 0.8799, 0.8905, 0.8799, 0.8905, 0.9333, 0.8022, 0.9333, 0.3254, 0.1238, 0.407, 0.1526, 0.3961, 0.1933, 0.3102, 0.1828, 0.8022, 0.8256, 0.8905, 0.8256, 0.8905, 0.8799, 0.8022, 0.8799, 0.5778, 0.7726, 0.4894, 0.7726, 0.4894, 0.7386, 0.5778, 0.7386, 0.1767, 0.9233, 0.08833, 0.9233, 0.08833, 0.8563, 0.1767, 0.8563, 0.265, 0.9203, 0.1767, 0.9203, 0.1767, 0.8893, 0.265, 0.8893, 0.08728, 0.2358, 0.001365, 0.2463, 0.0, 0.176, 0.08522, 0.1911, 0.3102, 0.1828, 0.3961, 0.1933, 0.394, 0.238, 0.3088, 0.2531, 0.09762, 0.1396, 0.01964, 0.1022, 0.05746, 0.0372, 0.1289, 0.08602, 0.265, 0.8893, 0.1767, 0.8893, 0.1767, 0.8435, 0.265, 0.8435, 0.08522, 0.1911, 0.0, 0.176, 0.01964, 0.1022, 0.09762, 0.1396, 0.3088, 0.2531, 0.394, 0.238, 0.4064, 0.2895, 0.3285, 0.327, 0.1767, 0.7832, 0.08833, 0.7832, 0.08833, 0.7386, 0.1767, 0.7386, 0.3285, 0.327, 0.4064, 0.2895, 0.4377, 0.3431, 0.3663, 0.3919, 0.1767, 0.8563, 0.08833, 0.8563, 0.08833, 0.7832, 0.1767, 0.7832, 0.265, 0.8435, 0.1767, 0.8435, 0.1767, 0.7832, 0.265, 0.7832, 0.5778, 0.8272, 0.6641, 0.8272, 0.6641, 0.9153, 0.5778, 0.9153, 0.265, 0.7832, 0.1767, 0.7832, 0.1767, 0.7386, 0.265, 0.7386, 0.1289, 0.08602, 0.05746, 0.0372, 0.08301, 0.0, 0.1544, 0.04882, 0.3663, 0.3919, 0.4377, 0.3431, 0.4632, 0.3803, 0.3918, 0.4291, 0.9082, 0.8386, 0.9082, 0.8903, 0.8905, 0.8903, 0.8905, 0.8386, 0.1337, 0.4919, 0.1013, 0.5343, 0.03036, 0.4847, 0.07429, 0.4291, 0.288, 0.7386, 0.288, 0.8093, 0.2704, 0.8093, 0.2704, 0.7386, 0.8256, 0.3095, 0.7817, 0.2539, 0.8526, 0.2044, 0.885, 0.2467, 0.9814, 0.5155, 0.9814, 0.4291, 0.9991, 0.4291, 0.9991, 0.5155, 0.8526, 0.2044, 0.7817, 0.2539, 0.7588, 0.203, 0.8407, 0.1752, 0.2704, 0.8625, 0.288, 0.8625, 0.288, 0.9087, 0.2704, 0.9087, 0.03036, 0.4847, 0.1013, 0.5343, 0.08941, 0.5635, 0.007477, 0.5356, 0.2704, 0.8093, 0.288, 0.8093, 0.288, 0.8625, 0.2704, 0.8625, 0.8905, 0.8903, 0.9082, 0.8903, 0.9082, 0.9177, 0.8905, 0.9177, 0.9259, 0.8199, 0.9082, 0.8199, 0.9082, 0.7626, 0.9259, 0.7626, 0.8905, 0.9177, 0.9082, 0.9177, 0.9082, 0.9405, 0.8905, 0.9405, 0.8407, 0.1752, 0.7588, 0.203, 0.7513, 0.1477, 0.8377, 0.1424, 0.007477, 0.5356, 0.08941, 0.5635, 0.08639, 0.5962, 0.0, 0.591, 0.8475, 0.1088, 0.7653, 0.08196, 0.7924, 0.0354, 0.8534, 0.09664, 0.9893, 0.2991, 0.9716, 0.2991, 0.9716, 0.2679, 0.9893, 0.2679, 0.8377, 0.1424, 0.7513, 0.1477, 0.7653, 0.08196, 0.8475, 0.1088, 0.0, 0.591, 0.08639, 0.5962, 0.09621, 0.6299, 0.01394, 0.6567, 0.9893, 0.2551, 0.9716, 0.2551, 0.9716, 0.2005, 0.9893, 0.2005, 0.01394, 0.6567, 0.09621, 0.6299, 0.1021, 0.642, 0.04106, 0.7033, 0.9259, 0.7626, 0.9082, 0.7626, 0.9082, 0.7101, 0.9259, 0.7101, 0.9893, 0.2679, 0.9716, 0.2679, 0.9716, 0.2551, 0.9893, 0.2551, 0.9822, 0.9925, 0.9822, 0.9062, 0.9999, 0.9062, 0.9999, 0.9925, 0.8534, 0.09664, 0.7924, 0.0354, 0.8154, 0.0, 0.885, 0.05135, 0.04106, 0.7033, 0.1021, 0.642, 0.1337, 0.6873, 0.06411, 0.7386, 0.9259, 0.7101, 0.9082, 0.7101, 0.9082, 0.6686, 0.9259, 0.6686, 1.0, 0.8199, 1.0, 0.905, 0.9823, 0.905, 0.9823, 0.8199, 0.9656, 0.3843, 0.8791, 0.3959, 0.8791, 0.3095, 0.9656, 0.3211, 0.682, 0.9149, 0.682, 1.0, 0.6643, 1.0, 0.6643, 0.9149, 0.9716, 0.1612, 0.885, 0.1727, 0.885, 0.08636, 0.9716, 0.09791, 0.9505, 0.8182, 0.9505, 0.755, 0.9682, 0.755, 0.9682, 0.8182, 0.9764, 0.755, 0.9764, 0.6686, 0.9941, 0.6686, 0.9941, 0.755, 0.9505, 0.6686, 0.9505, 0.7203, 0.9259, 0.7203, 0.9259, 0.6686, 0.7513, 0.0628, 0.7189, 0.1051, 0.648, 0.05561, 0.6919, 0.0, 0.7509, 0.9087, 0.7509, 0.838, 0.7755, 0.838, 0.7755, 0.9087, 0.4754, 0.7386, 0.4315, 0.683, 0.5024, 0.6335, 0.5348, 0.6758, 0.9656, 0.3959, 0.9656, 0.3095, 0.9902, 0.3095, 0.9902, 0.3959, 0.5024, 0.6335, 0.4315, 0.683, 0.4086, 0.6321, 0.4905, 0.6043, 0.7755, 0.7849, 0.7509, 0.7849, 0.7509, 0.7386, 0.7755, 0.7386, 0.648, 0.05561, 0.7189, 0.1051, 0.707, 0.1343, 0.6251, 0.1065, 0.7755, 0.838, 0.7509, 0.838, 0.7509, 0.7849, 0.7755, 0.7849, 0.9259, 0.7203, 0.9505, 0.7203, 0.9505, 0.7477, 0.9259, 0.7477, 0.8905, 0.5173, 0.9152, 0.5173, 0.9152, 0.5746, 0.8905, 0.5746, 0.9259, 0.7477, 0.9505, 0.7477, 0.9505, 0.7705, 0.9259, 0.7705, 0.4905, 0.6043, 0.4086, 0.6321, 0.4011, 0.5768, 0.4875, 0.5715, 0.6251, 0.1065, 0.707, 0.1343, 0.704, 0.1671, 0.6176, 0.1618, 0.4973, 0.5379, 0.415, 0.5111, 0.4422, 0.4645, 0.5032, 0.5258, 0.9576, 0.9185, 0.933, 0.9185, 0.933, 0.8873, 0.9576, 0.8873, 0.4875, 0.5715, 0.4011, 0.5768, 0.415, 0.5111, 0.4973, 0.5379, 0.6176, 0.1618, 0.704, 0.1671, 0.7138, 0.2007, 0.6316, 0.2276, 0.9576, 0.8745, 0.933, 0.8745, 0.933, 0.8199, 0.9576, 0.8199, 0.6316, 0.2276, 0.7138, 0.2007, 0.7197, 0.2129, 0.6587, 0.2741, 0.8905, 0.5746, 0.9152, 0.5746, 0.9152, 0.6271, 0.8905, 0.6271, 0.9576, 0.8873, 0.933, 0.8873, 0.933, 0.8745, 0.9576, 0.8745, 0.9576, 0.9925, 0.9576, 0.9062, 0.9822, 0.9062, 0.9822, 0.9925, 0.5032, 0.5258, 0.4422, 0.4645, 0.4652, 0.4291, 0.5348, 0.4805, 0.6587, 0.2741, 0.7197, 0.2129, 0.7513, 0.2582, 0.6817, 0.3095, 0.8905, 0.6271, 0.9152, 0.6271, 0.9152, 0.6686, 0.8905, 0.6686, 0.5747, 0.9608, 0.4894, 0.9608, 0.4894, 0.8727, 0.5747, 0.8727, 0.706, 0.3213, 0.7925, 0.3095, 0.7925, 0.398, 0.706, 0.3862, 0.398, 0.9608, 0.3128, 0.9608, 0.3128, 0.8727, 0.398, 0.8727, 0.6643, 0.8153, 0.5778, 0.8272, 0.5778, 0.7386, 0.6643, 0.7505, 0.9555, 0.5173, 0.8905, 0.5173, 0.8905, 0.4291, 0.9555, 0.4291, 0.6176, 0.398, 0.6176, 0.3095, 0.706, 0.3095, 0.706, 0.398, 0.4011, 0.7386, 0.4011, 0.7956, 0.3128, 0.7956, 0.3128, 0.7386, 0.3088, 0.06257, 0.2741, 0.1103, 0.1989, 0.06752, 0.2492, 0.0, 0.8905, 0.4291, 0.8905, 0.5129, 0.8022, 0.5129, 0.8022, 0.4291, 0.558, 0.4291, 0.5077, 0.3616, 0.5829, 0.3188, 0.6176, 0.3666, 0.7509, 0.8268, 0.6643, 0.8268, 0.6643, 0.7386, 0.7509, 0.7386, 0.8022, 0.5129, 0.8905, 0.5129, 0.8905, 0.5735, 0.8022, 0.5735, 0.5615, 0.2765, 0.4799, 0.3053, 0.4646, 0.2463, 0.5505, 0.2358, 0.3128, 0.7956, 0.4011, 0.7956, 0.4011, 0.8387, 0.3128, 0.8387, 0.5829, 0.3188, 0.5077, 0.3616, 0.4799, 0.3053, 0.5615, 0.2765, 0.1989, 0.06752, 0.2741, 0.1103, 0.2526, 0.1526, 0.171, 0.1238, 0.8022, 0.6278, 0.8905, 0.6278, 0.8905, 0.6812, 0.8022, 0.6812, 0.171, 0.1238, 0.2526, 0.1526, 0.2417, 0.1933, 0.1558, 0.1828, 0.8022, 0.5735, 0.8905, 0.5735, 0.8905, 0.6278, 0.8022, 0.6278, 0.3128, 0.8387, 0.4011, 0.8387, 0.4011, 0.8727, 0.3128, 0.8727, 1.857e-08, 0.7386, 0.08833, 0.7386, 0.08833, 0.8057, 9.286e-09, 0.8057, 0.4894, 0.9203, 0.4011, 0.9203, 0.4011, 0.8893, 0.4894, 0.8893, 0.5505, 0.2358, 0.4646, 0.2463, 0.4632, 0.176, 0.5484, 0.1911, 0.1558, 0.1828, 0.2417, 0.1933, 0.2396, 0.238, 0.1544, 0.2531, 0.5608, 0.1396, 0.4829, 0.1022, 0.5207, 0.0372, 0.5921, 0.08602, 0.4894, 0.8893, 0.4011, 0.8893, 0.4011, 0.8435, 0.4894, 0.8435, 0.5484, 0.1911, 0.4632, 0.176, 0.4829, 0.1022, 0.5608, 0.1396, 0.1544, 0.2531, 0.2396, 0.238, 0.252, 0.2895, 0.174, 0.327, 0.0, 0.8788, 0.08833, 0.8788, 0.08833, 0.9233, 1.238e-08, 0.9233, 0.174, 0.327, 0.252, 0.2895, 0.2833, 0.3431, 0.2119, 0.3919, 9.286e-09, 0.8057, 0.08833, 0.8057, 0.08833, 0.8788, 0.0, 0.8788, 0.4894, 0.8435, 0.4011, 0.8435, 0.4011, 0.7832, 0.4894, 0.7832, 0.6643, 0.8268, 0.7506, 0.8268, 0.7506, 0.9149, 0.6643, 0.9149, 0.4894, 0.7832, 0.4011, 0.7832, 0.4011, 0.7386, 0.4894, 0.7386, 0.5921, 0.08602, 0.5207, 0.0372, 0.5462, 0.0, 0.6176, 0.04882, 0.2119, 0.3919, 0.2833, 0.3431, 0.3088, 0.3803, 0.2374, 0.4291, 0.9893, 0.0, 0.9893, 0.0517, 0.9716, 0.0517, 0.9716, 0.0, 0.8022, 0.4919, 0.7698, 0.5343, 0.6989, 0.4847, 0.7428, 0.4291, 0.9082, 0.6686, 0.9082, 0.7393, 0.8905, 0.7393, 0.8905, 0.6686, 0.3417, 0.7386, 0.2978, 0.683, 0.3687, 0.6335, 0.4011, 0.6758, 0.7685, 0.9087, 0.7685, 0.9951, 0.7509, 0.9951, 0.7509, 0.9087, 0.3687, 0.6335, 0.2978, 0.683, 0.2749, 0.6321, 0.3568, 0.6043, 0.8905, 0.7924, 0.9082, 0.7924, 0.9082, 0.8386, 0.8905, 0.8386, 0.6989, 0.4847, 0.7698, 0.5343, 0.7579, 0.5635, 0.676, 0.5356, 0.8905, 0.7393, 0.9082, 0.7393, 0.9082, 0.7924, 0.8905, 0.7924, 0.9716, 0.0517, 0.9893, 0.0517, 0.9893, 0.07911, 0.9716, 0.07911, 0.9152, 0.5173, 0.9328, 0.5173, 0.9328, 0.5746, 0.9152, 0.5746, 0.9716, 0.07911, 0.9893, 0.07911, 0.9893, 0.1019, 0.9716, 0.1019, 0.3568, 0.6043, 0.2749, 0.6321, 0.2674, 0.5768, 0.3538, 0.5715, 0.676, 0.5356, 0.7579, 0.5635, 0.7549, 0.5962, 0.6685, 0.591, 0.3636, 0.5379, 0.2813, 0.5111, 0.3085, 0.4645, 0.3695, 0.5258, 0.9716, 0.1019, 0.9893, 0.1019, 0.9893, 0.133, 0.9716, 0.133, 0.3538, 0.5715, 0.2674, 0.5768, 0.2813, 0.5111, 0.3636, 0.5379, 0.6685, 0.591, 0.7549, 0.5962, 0.7647, 0.6299, 0.6824, 0.6567, 0.9716, 0.1459, 0.9893, 0.1459, 0.9893, 0.2005, 0.9716, 0.2005, 0.6824, 0.6567, 0.7647, 0.6299, 0.7706, 0.642, 0.7096, 0.7033, 0.9152, 0.5746, 0.9328, 0.5746, 0.9328, 0.6271, 0.9152, 0.6271, 0.9716, 0.133, 0.9893, 0.133, 0.9893, 0.1459, 0.9716, 0.1459, 1.0, 0.5173, 1.0, 0.6036, 0.9823, 0.6036, 0.9823, 0.5173, 0.3695, 0.5258, 0.3085, 0.4645, 0.3315, 0.4291, 0.4011, 0.4805, 0.7096, 0.7033, 0.7706, 0.642, 0.8022, 0.6873, 0.7326, 0.7386, 0.9152, 0.6271, 0.9328, 0.6271, 0.9328, 0.6686, 0.9152, 0.6686, 0.8014, 0.89, 0.8014, 0.975, 0.7755, 0.975, 0.7755, 0.89, 0.9716, 0.2475, 0.885, 0.2591, 0.885, 0.1727, 0.9716, 0.1843, 0.9814, 0.4291, 0.9814, 0.5142, 0.9555, 0.5142, 0.9555, 0.4291, 0.885, 0.01155, 0.9716, 0.0, 0.9716, 0.08636, 0.885, 0.07481, 0.2704, 0.972, 0.2704, 0.9087, 0.2963, 0.9087, 0.2963, 0.972, 0.9505, 0.755, 0.9505, 0.6686, 0.9764, 0.6686, 0.9764, 0.755, 0.933, 0.8199, 0.933, 0.8716, 0.9082, 0.8716, 0.9082, 0.8199, 0.2674, 0.4919, 0.235, 0.5343, 0.1641, 0.4847, 0.208, 0.4291, 0.3128, 0.7386, 0.3128, 0.8093, 0.288, 0.8093, 0.288, 0.7386, 0.6091, 0.7386, 0.5652, 0.683, 0.6361, 0.6335, 0.6685, 0.6758, 0.9823, 0.5173, 0.9823, 0.6036, 0.9576, 0.6036, 0.9576, 0.5173, 0.6361, 0.6335, 0.5652, 0.683, 0.5423, 0.6321, 0.6242, 0.6043, 0.288, 0.8625, 0.3128, 0.8625, 0.3128, 0.9087, 0.288, 0.9087, 0.1641, 0.4847, 0.235, 0.5343, 0.2231, 0.5635, 0.1412, 0.5356, 0.288, 0.8093, 0.3128, 0.8093, 0.3128, 0.8625, 0.288, 0.8625, 0.9082, 0.8716, 0.933, 0.8716, 0.933, 0.899, 0.9082, 0.899, 0.8003, 0.89, 0.7755, 0.89, 0.7755, 0.8326, 0.8003, 0.8326, 0.9082, 0.899, 0.933, 0.899, 0.933, 0.9218, 0.9082, 0.9218, 0.6242, 0.6043, 0.5423, 0.6321, 0.5348, 0.5768, 0.6212, 0.5715, 0.1412, 0.5356, 0.2231, 0.5635, 0.2201, 0.5962, 0.1337, 0.591, 0.631, 0.5379, 0.5487, 0.5111, 0.5759, 0.4645, 0.6369, 0.5258, 0.9328, 0.5173, 0.9576, 0.5173, 0.9576, 0.5485, 0.9328, 0.5485, 0.6212, 0.5715, 0.5348, 0.5768, 0.5487, 0.5111, 0.631, 0.5379, 0.1337, 0.591, 0.2201, 0.5962, 0.2299, 0.6299, 0.1476, 0.6567, 0.9328, 0.5613, 0.9576, 0.5613, 0.9576, 0.6159, 0.9328, 0.6159, 0.1476, 0.6567, 0.2299, 0.6299, 0.2358, 0.642, 0.1748, 0.7033, 0.8003, 0.8326, 0.7755, 0.8326, 0.7755, 0.7802, 0.8003, 0.7802, 0.9328, 0.5485, 0.9576, 0.5485, 0.9576, 0.5613, 0.9328, 0.5613, 0.9823, 0.8199, 0.9823, 0.9062, 0.9576, 0.9062, 0.9576, 0.8199, 0.6369, 0.5258, 0.5759, 0.4645, 0.5989, 0.4291, 0.6685, 0.4805, 0.1748, 0.7033, 0.2358, 0.642, 0.2674, 0.6873, 0.1978, 0.7386, 0.8003, 0.7802, 0.7755, 0.7802, 0.7755, 0.7386, 0.8003, 0.7386])
me_cube_062.use_remesh_preserve_volume = False
me_cube_062.use_remesh_preserve_attributes = False
me_cube_062.use_mirror_vertex_groups = False
me_cube_062.update()
me_cylinder_017 = bpy.data.meshes.new('Cylinder.017')
me_cylinder_017.from_pydata([(0.0, 6.667, -6.667), (0.0, 6.667, 6.667), (1.301, 6.539, -6.667), (1.301, 6.539, 6.667), (2.551, 6.159, -6.667), (2.551, 6.159, 6.667), (3.704, 5.543, -6.667), (3.704, 5.543, 6.667), (4.714, 4.714, -6.667), (4.714, 4.714, 6.667), (5.543, 3.704, -6.667), (5.543, 3.704, 6.667), (6.159, 2.551, -6.667), (6.159, 2.551, 6.667), (6.539, 1.301, -6.667), (6.539, 1.301, 6.667), (6.667, 5.033e-07, -6.667), (6.667, 5.033e-07, 6.667), (6.539, -1.301, -6.667), (6.539, -1.301, 6.667), (6.159, -2.551, -6.667), (6.159, -2.551, 6.667), (5.543, -3.704, -6.667), (5.543, -3.704, 6.667), (4.714, -4.714, -6.667), (4.714, -4.714, 6.667), (3.704, -5.543, -6.667), (3.704, -5.543, 6.667), (2.551, -6.159, -6.667), (2.551, -6.159, 6.667), (1.301, -6.539, -6.667), (1.301, -6.539, 6.667), (-2.172e-06, -6.667, -6.667), (-2.172e-06, -6.667, 6.667), (-1.301, -6.539, -6.667), (-1.301, -6.539, 6.667), (-2.551, -6.159, -6.667), (-2.551, -6.159, 6.667), (-3.704, -5.543, -6.667), (-3.704, -5.543, 6.667), (-4.714, -4.714, -6.667), (-4.714, -4.714, 6.667), (-5.543, -3.704, -6.667), (-5.543, -3.704, 6.667), (-6.159, -2.551, -6.667), (-6.159, -2.551, 6.667), (-6.539, -1.301, -6.667), (-6.539, -1.301, 6.667), (-6.667, 6.437e-06, -6.667), (-6.667, 6.437e-06, 6.667), (-6.539, 1.301, -6.667), (-6.539, 1.301, 6.667), (-6.159, 2.551, -6.667), (-6.159, 2.551, 6.667), (-5.543, 3.704, -6.667), (-5.543, 3.704, 6.667), (-4.714, 4.714, -6.667), (-4.714, 4.714, 6.667), (-3.704, 5.543, -6.667), (-3.704, 5.543, 6.667), (-2.551, 6.159, -6.667), (-2.551, 6.159, 6.667), (-1.301, 6.539, -6.667), (-1.301, 6.539, 6.667)], [], [(0, 1, 3, 2), (2, 3, 5, 4), (4, 5, 7, 6), (6, 7, 9, 8), (8, 9, 11, 10), (10, 11, 13, 12), (12, 13, 15, 14), (14, 15, 17, 16), (16, 17, 19, 18), (18, 19, 21, 20), (20, 21, 23, 22), (22, 23, 25, 24), (24, 25, 27, 26), (26, 27, 29, 28), (28, 29, 31, 30), (30, 31, 33, 32), (32, 33, 35, 34), (34, 35, 37, 36), (36, 37, 39, 38), (38, 39, 41, 40), (40, 41, 43, 42), (42, 43, 45, 44), (44, 45, 47, 46), (46, 47, 49, 48), (48, 49, 51, 50), (50, 51, 53, 52), (52, 53, 55, 54), (54, 55, 57, 56), (56, 57, 59, 58), (58, 59, 61, 60), (3, 1, 63, 61, 59, 57, 55, 53, 51, 49, 47, 45, 43, 41, 39, 37, 35, 33, 31, 29, 27, 25, 23, 21, 19, 17, 15, 13, 11, 9, 7, 5), (60, 61, 63, 62), (62, 63, 1, 0), (0, 2, 4, 6, 8, 10, 12, 14, 16, 18, 20, 22, 24, 26, 28, 30, 32, 34, 36, 38, 40, 42, 44, 46, 48, 50, 52, 54, 56, 58, 60, 62)])
_uv = me_cylinder_017.uv_layers.new(name='UVMap')
_uv.uv.foreach_set('vector', [0.5955, 1.0, 0.5955, 0.5, 0.6355, 0.5, 0.6355, 1.0, 0.6355, 1.0, 0.6355, 0.5, 0.6732, 0.5, 0.6732, 1.0, 0.6732, 1.0, 0.6732, 0.5, 0.7071, 0.5, 0.7071, 1.0, 0.7071, 1.0, 0.7071, 0.5, 0.736, 0.5, 0.736, 1.0, 0.4142, 0.5, 0.4142, 1.252e-07, 0.4431, 1.073e-07, 0.4431, 0.5, 0.4431, 0.5, 0.4431, 1.073e-07, 0.477, 1.252e-07, 0.477, 0.5, 0.477, 0.5, 0.477, 1.252e-07, 0.5147, 8.941e-08, 0.5147, 0.5, 0.5147, 0.5, 0.5147, 8.941e-08, 0.5547, 7.153e-08, 0.5547, 0.5, 0.5547, 0.5, 0.5547, 7.153e-08, 0.5955, 5.364e-08, 0.5955, 0.5, 0.5955, 0.5, 0.5955, 5.364e-08, 0.6355, 3.576e-08, 0.6355, 0.5, 0.6355, 0.5, 0.6355, 3.576e-08, 0.6732, 3.576e-08, 0.6732, 0.5, 0.6732, 0.5, 0.6732, 3.576e-08, 0.7071, 0.0, 0.7071, 0.5, 0.7071, 0.5, 0.7071, 0.0, 0.736, 1.788e-08, 0.736, 0.5, 0.736, 1.0, 0.736, 0.5, 0.7699, 0.5, 0.7699, 1.0, 0.7699, 1.0, 0.7699, 0.5, 0.8076, 0.5, 0.8076, 1.0, 0.8076, 1.0, 0.8076, 0.5, 0.8476, 0.5, 0.8476, 1.0, 0.8476, 1.0, 0.8476, 0.5, 0.8884, 0.5, 0.8884, 1.0, 0.8884, 1.0, 0.8884, 0.5, 0.9284, 0.5, 0.9284, 1.0, 0.9284, 1.0, 0.9284, 0.5, 0.9661, 0.5, 0.9661, 1.0, 0.9661, 1.0, 0.9661, 0.5, 1.0, 0.5, 1.0, 1.0, 0.736, 0.5, 0.736, 7.153e-08, 0.7699, 5.364e-08, 0.7699, 0.5, 0.7699, 0.5, 0.7699, 5.364e-08, 0.8076, 5.364e-08, 0.8076, 0.5, 0.8076, 0.5, 0.8076, 5.364e-08, 0.8476, 7.153e-08, 0.8476, 0.5, 0.8476, 0.5, 0.8476, 7.153e-08, 0.8884, 3.576e-08, 0.8884, 0.5, 0.8884, 0.5, 0.8884, 3.576e-08, 0.9284, 3.576e-08, 0.9284, 0.5, 0.9284, 0.5, 0.9284, 3.576e-08, 0.9661, 1.788e-08, 0.9661, 0.5, 0.9661, 0.5, 0.9661, 1.788e-08, 1.0, 0.0, 1.0, 0.5, 0.4142, 1.0, 0.4142, 0.5, 0.4431, 0.5, 0.4431, 1.0, 0.4431, 1.0, 0.4431, 0.5, 0.477, 0.5, 0.477, 1.0, 0.477, 1.0, 0.477, 0.5, 0.5147, 0.5, 0.5147, 1.0, 0.1867, 0.9952, 0.1467, 0.9856, 0.109, 0.9669, 0.07508, 0.9396, 0.04624, 0.905, 0.02357, 0.8642, 0.007959, 0.819, 1.489e-08, 0.7709, 0.0, 0.7219, 0.007959, 0.6738, 0.02357, 0.6285, 0.04624, 0.5878, 0.07508, 0.5531, 0.109, 0.5259, 0.1467, 0.5072, 0.1867, 0.4976, 0.2275, 0.4976, 0.2675, 0.5072, 0.3052, 0.5259, 0.3391, 0.5531, 0.368, 0.5878, 0.3906, 0.6285, 0.4063, 0.6738, 0.4142, 0.7219, 0.4142, 0.7709, 0.4063, 0.819, 0.3906, 0.8642, 0.368, 0.905, 0.3391, 0.9396, 0.3052, 0.9669, 0.2675, 0.9856, 0.2275, 0.9952, 0.5147, 1.0, 0.5147, 0.5, 0.5547, 0.5, 0.5547, 1.0, 0.5547, 1.0, 0.5547, 0.5, 0.5955, 0.5, 0.5955, 1.0, 1.489e-08, 0.2733, 0.0, 0.2243, 0.007959, 0.1762, 0.02357, 0.1309, 0.04624, 0.0902, 0.07508, 0.05554, 0.109, 0.02832, 0.1467, 0.009561, 0.1867, 0.0, 0.2275, 1.788e-08, 0.2675, 0.009561, 0.3052, 0.02832, 0.3391, 0.05554, 0.368, 0.0902, 0.3906, 0.1309, 0.4063, 0.1762, 0.4142, 0.2243, 0.4142, 0.2733, 0.4063, 0.3214, 0.3906, 0.3666, 0.368, 0.4074, 0.3391, 0.442, 0.3052, 0.4693, 0.2675, 0.488, 0.2275, 0.4976, 0.1867, 0.4976, 0.1467, 0.488, 0.109, 0.4693, 0.07508, 0.442, 0.04624, 0.4074, 0.02357, 0.3666, 0.007959, 0.3214])
me_cylinder_017.use_remesh_preserve_volume = False
me_cylinder_017.use_remesh_preserve_attributes = False
me_cylinder_017.use_mirror_vertex_groups = False
me_cylinder_017.update()
me_cylinder_016 = bpy.data.meshes.new('Cylinder.016')
me_cylinder_016.from_pydata([(0.0, 6.667, -6.667), (0.0, 6.667, 6.667), (1.301, 6.539, -6.667), (1.301, 6.539, 6.667), (2.551, 6.159, -6.667), (2.551, 6.159, 6.667), (3.704, 5.543, -6.667), (3.704, 5.543, 6.667), (4.714, 4.714, -6.667), (4.714, 4.714, 6.667), (5.543, 3.704, -6.667), (5.543, 3.704, 6.667), (6.159, 2.551, -6.667), (6.159, 2.551, 6.667), (6.539, 1.301, -6.667), (6.539, 1.301, 6.667), (6.667, 5.033e-07, -6.667), (6.667, 5.033e-07, 6.667), (6.539, -1.301, -6.667), (6.539, -1.301, 6.667), (6.159, -2.551, -6.667), (6.159, -2.551, 6.667), (5.543, -3.704, -6.667), (5.543, -3.704, 6.667), (4.714, -4.714, -6.667), (4.714, -4.714, 6.667), (3.704, -5.543, -6.667), (3.704, -5.543, 6.667), (2.551, -6.159, -6.667), (2.551, -6.159, 6.667), (1.301, -6.539, -6.667), (1.301, -6.539, 6.667), (-2.172e-06, -6.667, -6.667), (-2.172e-06, -6.667, 6.667), (-1.301, -6.539, -6.667), (-1.301, -6.539, 6.667), (-2.551, -6.159, -6.667), (-2.551, -6.159, 6.667), (-3.704, -5.543, -6.667), (-3.704, -5.543, 6.667), (-4.714, -4.714, -6.667), (-4.714, -4.714, 6.667), (-5.543, -3.704, -6.667), (-5.543, -3.704, 6.667), (-6.159, -2.551, -6.667), (-6.159, -2.551, 6.667), (-6.539, -1.301, -6.667), (-6.539, -1.301, 6.667), (-6.667, 6.437e-06, -6.667), (-6.667, 6.437e-06, 6.667), (-6.539, 1.301, -6.667), (-6.539, 1.301, 6.667), (-6.159, 2.551, -6.667), (-6.159, 2.551, 6.667), (-5.543, 3.704, -6.667), (-5.543, 3.704, 6.667), (-4.714, 4.714, -6.667), (-4.714, 4.714, 6.667), (-3.704, 5.543, -6.667), (-3.704, 5.543, 6.667), (-2.551, 6.159, -6.667), (-2.551, 6.159, 6.667), (-1.301, 6.539, -6.667), (-1.301, 6.539, 6.667)], [], [(0, 1, 3, 2), (2, 3, 5, 4), (4, 5, 7, 6), (6, 7, 9, 8), (8, 9, 11, 10), (10, 11, 13, 12), (12, 13, 15, 14), (14, 15, 17, 16), (16, 17, 19, 18), (18, 19, 21, 20), (20, 21, 23, 22), (22, 23, 25, 24), (24, 25, 27, 26), (26, 27, 29, 28), (28, 29, 31, 30), (30, 31, 33, 32), (32, 33, 35, 34), (34, 35, 37, 36), (36, 37, 39, 38), (38, 39, 41, 40), (40, 41, 43, 42), (42, 43, 45, 44), (44, 45, 47, 46), (46, 47, 49, 48), (48, 49, 51, 50), (50, 51, 53, 52), (52, 53, 55, 54), (54, 55, 57, 56), (56, 57, 59, 58), (58, 59, 61, 60), (3, 1, 63, 61, 59, 57, 55, 53, 51, 49, 47, 45, 43, 41, 39, 37, 35, 33, 31, 29, 27, 25, 23, 21, 19, 17, 15, 13, 11, 9, 7, 5), (60, 61, 63, 62), (62, 63, 1, 0), (0, 2, 4, 6, 8, 10, 12, 14, 16, 18, 20, 22, 24, 26, 28, 30, 32, 34, 36, 38, 40, 42, 44, 46, 48, 50, 52, 54, 56, 58, 60, 62)])
_uv = me_cylinder_016.uv_layers.new(name='UVMap')
_uv.uv.foreach_set('vector', [0.5955, 1.0, 0.5955, 0.5, 0.6355, 0.5, 0.6355, 1.0, 0.6355, 1.0, 0.6355, 0.5, 0.6732, 0.5, 0.6732, 1.0, 0.6732, 1.0, 0.6732, 0.5, 0.7071, 0.5, 0.7071, 1.0, 0.7071, 1.0, 0.7071, 0.5, 0.736, 0.5, 0.736, 1.0, 0.4142, 0.5, 0.4142, 1.252e-07, 0.4431, 1.073e-07, 0.4431, 0.5, 0.4431, 0.5, 0.4431, 1.073e-07, 0.477, 1.252e-07, 0.477, 0.5, 0.477, 0.5, 0.477, 1.252e-07, 0.5147, 8.941e-08, 0.5147, 0.5, 0.5147, 0.5, 0.5147, 8.941e-08, 0.5547, 7.153e-08, 0.5547, 0.5, 0.5547, 0.5, 0.5547, 7.153e-08, 0.5955, 5.364e-08, 0.5955, 0.5, 0.5955, 0.5, 0.5955, 5.364e-08, 0.6355, 3.576e-08, 0.6355, 0.5, 0.6355, 0.5, 0.6355, 3.576e-08, 0.6732, 3.576e-08, 0.6732, 0.5, 0.6732, 0.5, 0.6732, 3.576e-08, 0.7071, 0.0, 0.7071, 0.5, 0.7071, 0.5, 0.7071, 0.0, 0.736, 1.788e-08, 0.736, 0.5, 0.736, 1.0, 0.736, 0.5, 0.7699, 0.5, 0.7699, 1.0, 0.7699, 1.0, 0.7699, 0.5, 0.8076, 0.5, 0.8076, 1.0, 0.8076, 1.0, 0.8076, 0.5, 0.8476, 0.5, 0.8476, 1.0, 0.8476, 1.0, 0.8476, 0.5, 0.8884, 0.5, 0.8884, 1.0, 0.8884, 1.0, 0.8884, 0.5, 0.9284, 0.5, 0.9284, 1.0, 0.9284, 1.0, 0.9284, 0.5, 0.9661, 0.5, 0.9661, 1.0, 0.9661, 1.0, 0.9661, 0.5, 1.0, 0.5, 1.0, 1.0, 0.736, 0.5, 0.736, 7.153e-08, 0.7699, 5.364e-08, 0.7699, 0.5, 0.7699, 0.5, 0.7699, 5.364e-08, 0.8076, 5.364e-08, 0.8076, 0.5, 0.8076, 0.5, 0.8076, 5.364e-08, 0.8476, 7.153e-08, 0.8476, 0.5, 0.8476, 0.5, 0.8476, 7.153e-08, 0.8884, 3.576e-08, 0.8884, 0.5, 0.8884, 0.5, 0.8884, 3.576e-08, 0.9284, 3.576e-08, 0.9284, 0.5, 0.9284, 0.5, 0.9284, 3.576e-08, 0.9661, 1.788e-08, 0.9661, 0.5, 0.9661, 0.5, 0.9661, 1.788e-08, 1.0, 0.0, 1.0, 0.5, 0.4142, 1.0, 0.4142, 0.5, 0.4431, 0.5, 0.4431, 1.0, 0.4431, 1.0, 0.4431, 0.5, 0.477, 0.5, 0.477, 1.0, 0.477, 1.0, 0.477, 0.5, 0.5147, 0.5, 0.5147, 1.0, 0.1867, 0.9952, 0.1467, 0.9856, 0.109, 0.9669, 0.07508, 0.9396, 0.04624, 0.905, 0.02357, 0.8642, 0.007959, 0.819, 1.489e-08, 0.7709, 0.0, 0.7219, 0.007959, 0.6738, 0.02357, 0.6285, 0.04624, 0.5878, 0.07508, 0.5531, 0.109, 0.5259, 0.1467, 0.5072, 0.1867, 0.4976, 0.2275, 0.4976, 0.2675, 0.5072, 0.3052, 0.5259, 0.3391, 0.5531, 0.368, 0.5878, 0.3906, 0.6285, 0.4063, 0.6738, 0.4142, 0.7219, 0.4142, 0.7709, 0.4063, 0.819, 0.3906, 0.8642, 0.368, 0.905, 0.3391, 0.9396, 0.3052, 0.9669, 0.2675, 0.9856, 0.2275, 0.9952, 0.5147, 1.0, 0.5147, 0.5, 0.5547, 0.5, 0.5547, 1.0, 0.5547, 1.0, 0.5547, 0.5, 0.5955, 0.5, 0.5955, 1.0, 1.489e-08, 0.2733, 0.0, 0.2243, 0.007959, 0.1762, 0.02357, 0.1309, 0.04624, 0.0902, 0.07508, 0.05554, 0.109, 0.02832, 0.1467, 0.009561, 0.1867, 0.0, 0.2275, 1.788e-08, 0.2675, 0.009561, 0.3052, 0.02832, 0.3391, 0.05554, 0.368, 0.0902, 0.3906, 0.1309, 0.4063, 0.1762, 0.4142, 0.2243, 0.4142, 0.2733, 0.4063, 0.3214, 0.3906, 0.3666, 0.368, 0.4074, 0.3391, 0.442, 0.3052, 0.4693, 0.2675, 0.488, 0.2275, 0.4976, 0.1867, 0.4976, 0.1467, 0.488, 0.109, 0.4693, 0.07508, 0.442, 0.04624, 0.4074, 0.02357, 0.3666, 0.007959, 0.3214])
me_cylinder_016.use_remesh_preserve_volume = False
me_cylinder_016.use_remesh_preserve_attributes = False
me_cylinder_016.use_mirror_vertex_groups = False
me_cylinder_016.update()
me_cube_057 = bpy.data.meshes.new('Cube.057')
me_cube_057.from_pydata([(26.67, -15.56, -53.33), (26.67, -15.56, -40.0), (26.67, -2.222, -53.33), (26.67, -2.222, -40.0), (40.0, -15.56, -53.33), (40.0, -15.56, -40.0), (40.0, -2.222, -53.33), (40.0, -2.222, -40.0), (26.67, -2.222, -53.12), (26.67, -2.222, 35.77), (26.67, 2.222, -53.12), (26.67, 2.222, 35.77), (40.0, -2.222, -53.12), (40.0, -2.222, 35.77), (40.0, 2.222, -53.12), (40.0, 2.222, 35.77), (40.0, -33.33, -53.33), (40.0, -33.33, -40.0), (40.0, -20.0, -53.33), (40.0, -20.0, -40.0), (53.33, -33.33, -53.33), (53.33, -33.33, -40.0), (53.33, -20.0, -53.33), (53.33, -20.0, -40.0), (40.0, 20.0, -53.33), (40.0, 20.0, -40.0), (40.0, 33.33, -53.33), (40.0, 33.33, -40.0), (53.33, 20.0, -53.33), (53.33, 20.0, -40.0), (53.33, 33.33, -53.33), (53.33, 33.33, -40.0), (26.67, 2.222, -53.33), (26.67, 2.222, -40.0), (26.67, 15.56, -53.33), (26.67, 15.56, -40.0), (40.0, 2.222, -53.33), (40.0, 2.222, -40.0), (40.0, 15.56, -53.33), (40.0, 15.56, -40.0), (40.0, -20.0, -53.57), (40.0, -20.0, 22.69), (40.0, 20.0, -53.57), (40.0, 20.0, 22.69), (53.33, -20.0, -53.57), (53.33, -20.0, 22.69), (53.33, 20.0, -53.57), (53.33, 20.0, 22.69)], [], [(0, 1, 3, 2), (2, 3, 7, 6), (6, 7, 5, 4), (4, 5, 1, 0), (2, 6, 4, 0), (7, 3, 1, 5), (8, 9, 11, 10), (10, 11, 15, 14), (14, 15, 13, 12), (12, 13, 9, 8), (10, 14, 12, 8), (15, 11, 9, 13), (16, 17, 19, 18), (18, 19, 23, 22), (22, 23, 21, 20), (20, 21, 17, 16), (18, 22, 20, 16), (23, 19, 17, 21), (24, 25, 27, 26), (26, 27, 31, 30), (30, 31, 29, 28), (28, 29, 25, 24), (26, 30, 28, 24), (31, 27, 25, 29), (32, 33, 35, 34), (34, 35, 39, 38), (38, 39, 37, 36), (36, 37, 33, 32), (34, 38, 36, 32), (39, 35, 33, 37), (40, 41, 43, 42), (42, 43, 47, 46), (46, 47, 45, 44), (44, 45, 41, 40), (42, 46, 44, 40), (47, 43, 41, 45)])
_uv = me_cube_057.uv_layers.new(name='UVMap')
_uv.uv.foreach_set('vector', [0.8095, 0.1429, 0.6667, 0.1429, 0.6667, 1.022e-08, 0.8095, 0.0, 0.4286, 0.5714, 0.2857, 0.5714, 0.2857, 0.4286, 0.4286, 0.4286, 0.8095, 0.5714, 0.6667, 0.5714, 0.6667, 0.4286, 0.8095, 0.4286, 0.5238, 0.7143, 0.5238, 0.5714, 0.6667, 0.5714, 0.6667, 0.7143, 0.5238, 0.4286, 0.5238, 0.2857, 0.6667, 0.2857, 0.6667, 0.4286, 0.4286, 0.5714, 0.4286, 0.7143, 0.2857, 0.7143, 0.2857, 0.5714, 0.4762, 0.0, 0.4762, 0.9524, 0.4286, 0.9524, 0.4286, 5.109e-09, 2.248e-07, 0.9524, 0.0, 0.0, 0.1429, 0.0, 0.1429, 0.9524, 0.5238, 5.109e-09, 0.5238, 0.9524, 0.4762, 0.9524, 0.4762, 0.0, 0.1429, 0.9524, 0.1429, 0.0, 0.2857, 0.0, 0.2857, 0.9524, 0.9524, 0.2857, 0.9524, 0.1429, 1.0, 0.1429, 1.0, 0.2857, 0.9524, 0.1429, 0.9524, 1.022e-08, 1.0, 0.0, 1.0, 0.1429, 0.9524, 0.8571, 0.8095, 0.8571, 0.8095, 0.7143, 0.9524, 0.7143, 0.5238, 0.2857, 0.5238, 0.1429, 0.6667, 0.1429, 0.6667, 0.2857, 0.8095, 0.5714, 0.8095, 0.7143, 0.6667, 0.7143, 0.6667, 0.5714, 0.2857, 0.8571, 0.2857, 0.7143, 0.4286, 0.7143, 0.4286, 0.8571, 0.8095, 0.8571, 0.6667, 0.8571, 0.6667, 0.7143, 0.8095, 0.7143, 0.6667, 0.8571, 0.8095, 0.8571, 0.8095, 1.0, 0.6667, 1.0, 0.9524, 0.1429, 0.8095, 0.1429, 0.8095, 0.0, 0.9524, 0.0, 0.6667, 0.4286, 0.6667, 0.5714, 0.5238, 0.5714, 0.5238, 0.4286, 0.6667, 0.1429, 0.5238, 0.1429, 0.5238, 4.087e-08, 0.6667, 0.0, 0.8095, 0.4286, 0.8095, 0.2857, 0.9524, 0.2857, 0.9524, 0.4286, 0.2857, 0.8571, 0.4286, 0.8571, 0.4286, 1.0, 0.2857, 1.0, 0.8095, 0.4286, 0.6667, 0.4286, 0.6667, 0.2857, 0.8095, 0.2857, 0.6667, 0.8571, 0.5238, 0.8571, 0.5238, 0.7143, 0.6667, 0.7143, 0.9524, 0.2857, 0.8095, 0.2857, 0.8095, 0.1429, 0.9524, 0.1429, 0.5238, 1.0, 0.5238, 0.8571, 0.6667, 0.8571, 0.6667, 1.0, 0.6667, 0.2857, 0.6667, 0.1429, 0.8095, 0.1429, 0.8095, 0.2857, 0.8095, 0.5714, 0.9524, 0.5714, 0.9524, 0.7143, 0.8095, 0.7143, 0.9524, 0.5714, 0.8095, 0.5714, 0.8095, 0.4286, 0.9524, 0.4286, 0.0, 0.0, 1.0, 0.0, 1.0, 1.0, 0.0, 1.0, 0.0, 0.0, 1.0, 0.0, 1.0, 1.0, 0.0, 1.0, 0.0, 0.0, 1.0, 0.0, 1.0, 1.0, 0.0, 1.0, 0.0, 0.0, 1.0, 0.0, 1.0, 1.0, 0.0, 1.0, 0.4286, 0.4286, 0.2857, 0.4286, 0.2857, 2.044e-08, 0.4286, 0.0, 0.0, 0.0, 1.0, 0.0, 1.0, 1.0, 0.0, 1.0])
me_cube_057.use_remesh_preserve_volume = False
me_cube_057.use_remesh_preserve_attributes = False
me_cube_057.use_mirror_vertex_groups = False
me_cube_057.update()
me_cylinder_003 = bpy.data.meshes.new('Cylinder.003')
me_cylinder_003.from_pydata([(0.0, 6.667, -6.667), (0.0, 6.667, 6.667), (1.301, 6.539, -6.667), (1.301, 6.539, 6.667), (2.551, 6.159, -6.667), (2.551, 6.159, 6.667), (3.704, 5.543, -6.667), (3.704, 5.543, 6.667), (4.714, 4.714, -6.667), (4.714, 4.714, 6.667), (5.543, 3.704, -6.667), (5.543, 3.704, 6.667), (6.159, 2.551, -6.667), (6.159, 2.551, 6.667), (6.539, 1.301, -6.667), (6.539, 1.301, 6.667), (6.667, 5.033e-07, -6.667), (6.667, 5.033e-07, 6.667), (6.539, -1.301, -6.667), (6.539, -1.301, 6.667), (6.159, -2.551, -6.667), (6.159, -2.551, 6.667), (5.543, -3.704, -6.667), (5.543, -3.704, 6.667), (4.714, -4.714, -6.667), (4.714, -4.714, 6.667), (3.704, -5.543, -6.667), (3.704, -5.543, 6.667), (2.551, -6.159, -6.667), (2.551, -6.159, 6.667), (1.301, -6.539, -6.667), (1.301, -6.539, 6.667), (-2.172e-06, -6.667, -6.667), (-2.172e-06, -6.667, 6.667), (-1.301, -6.539, -6.667), (-1.301, -6.539, 6.667), (-2.551, -6.159, -6.667), (-2.551, -6.159, 6.667), (-3.704, -5.543, -6.667), (-3.704, -5.543, 6.667), (-4.714, -4.714, -6.667), (-4.714, -4.714, 6.667), (-5.543, -3.704, -6.667), (-5.543, -3.704, 6.667), (-6.159, -2.551, -6.667), (-6.159, -2.551, 6.667), (-6.539, -1.301, -6.667), (-6.539, -1.301, 6.667), (-6.667, 6.437e-06, -6.667), (-6.667, 6.437e-06, 6.667), (-6.539, 1.301, -6.667), (-6.539, 1.301, 6.667), (-6.159, 2.551, -6.667), (-6.159, 2.551, 6.667), (-5.543, 3.704, -6.667), (-5.543, 3.704, 6.667), (-4.714, 4.714, -6.667), (-4.714, 4.714, 6.667), (-3.704, 5.543, -6.667), (-3.704, 5.543, 6.667), (-2.551, 6.159, -6.667), (-2.551, 6.159, 6.667), (-1.301, 6.539, -6.667), (-1.301, 6.539, 6.667)], [], [(0, 1, 3, 2), (2, 3, 5, 4), (4, 5, 7, 6), (6, 7, 9, 8), (8, 9, 11, 10), (10, 11, 13, 12), (12, 13, 15, 14), (14, 15, 17, 16), (16, 17, 19, 18), (18, 19, 21, 20), (20, 21, 23, 22), (22, 23, 25, 24), (24, 25, 27, 26), (26, 27, 29, 28), (28, 29, 31, 30), (30, 31, 33, 32), (32, 33, 35, 34), (34, 35, 37, 36), (36, 37, 39, 38), (38, 39, 41, 40), (40, 41, 43, 42), (42, 43, 45, 44), (44, 45, 47, 46), (46, 47, 49, 48), (48, 49, 51, 50), (50, 51, 53, 52), (52, 53, 55, 54), (54, 55, 57, 56), (56, 57, 59, 58), (58, 59, 61, 60), (3, 1, 63, 61, 59, 57, 55, 53, 51, 49, 47, 45, 43, 41, 39, 37, 35, 33, 31, 29, 27, 25, 23, 21, 19, 17, 15, 13, 11, 9, 7, 5), (60, 61, 63, 62), (62, 63, 1, 0), (0, 2, 4, 6, 8, 10, 12, 14, 16, 18, 20, 22, 24, 26, 28, 30, 32, 34, 36, 38, 40, 42, 44, 46, 48, 50, 52, 54, 56, 58, 60, 62)])
_uv = me_cylinder_003.uv_layers.new(name='UVMap')
_uv.uv.foreach_set('vector', [0.5955, 1.0, 0.5955, 0.5, 0.6355, 0.5, 0.6355, 1.0, 0.6355, 1.0, 0.6355, 0.5, 0.6732, 0.5, 0.6732, 1.0, 0.6732, 1.0, 0.6732, 0.5, 0.7071, 0.5, 0.7071, 1.0, 0.7071, 1.0, 0.7071, 0.5, 0.736, 0.5, 0.736, 1.0, 0.4142, 0.5, 0.4142, 1.252e-07, 0.4431, 1.073e-07, 0.4431, 0.5, 0.4431, 0.5, 0.4431, 1.073e-07, 0.477, 1.252e-07, 0.477, 0.5, 0.477, 0.5, 0.477, 1.252e-07, 0.5147, 8.941e-08, 0.5147, 0.5, 0.5147, 0.5, 0.5147, 8.941e-08, 0.5547, 7.153e-08, 0.5547, 0.5, 0.5547, 0.5, 0.5547, 7.153e-08, 0.5955, 5.364e-08, 0.5955, 0.5, 0.5955, 0.5, 0.5955, 5.364e-08, 0.6355, 3.576e-08, 0.6355, 0.5, 0.6355, 0.5, 0.6355, 3.576e-08, 0.6732, 3.576e-08, 0.6732, 0.5, 0.6732, 0.5, 0.6732, 3.576e-08, 0.7071, 0.0, 0.7071, 0.5, 0.7071, 0.5, 0.7071, 0.0, 0.736, 1.788e-08, 0.736, 0.5, 0.736, 1.0, 0.736, 0.5, 0.7699, 0.5, 0.7699, 1.0, 0.7699, 1.0, 0.7699, 0.5, 0.8076, 0.5, 0.8076, 1.0, 0.8076, 1.0, 0.8076, 0.5, 0.8476, 0.5, 0.8476, 1.0, 0.8476, 1.0, 0.8476, 0.5, 0.8884, 0.5, 0.8884, 1.0, 0.8884, 1.0, 0.8884, 0.5, 0.9284, 0.5, 0.9284, 1.0, 0.9284, 1.0, 0.9284, 0.5, 0.9661, 0.5, 0.9661, 1.0, 0.9661, 1.0, 0.9661, 0.5, 1.0, 0.5, 1.0, 1.0, 0.736, 0.5, 0.736, 7.153e-08, 0.7699, 5.364e-08, 0.7699, 0.5, 0.7699, 0.5, 0.7699, 5.364e-08, 0.8076, 5.364e-08, 0.8076, 0.5, 0.8076, 0.5, 0.8076, 5.364e-08, 0.8476, 7.153e-08, 0.8476, 0.5, 0.8476, 0.5, 0.8476, 7.153e-08, 0.8884, 3.576e-08, 0.8884, 0.5, 0.8884, 0.5, 0.8884, 3.576e-08, 0.9284, 3.576e-08, 0.9284, 0.5, 0.9284, 0.5, 0.9284, 3.576e-08, 0.9661, 1.788e-08, 0.9661, 0.5, 0.9661, 0.5, 0.9661, 1.788e-08, 1.0, 0.0, 1.0, 0.5, 0.4142, 1.0, 0.4142, 0.5, 0.4431, 0.5, 0.4431, 1.0, 0.4431, 1.0, 0.4431, 0.5, 0.477, 0.5, 0.477, 1.0, 0.477, 1.0, 0.477, 0.5, 0.5147, 0.5, 0.5147, 1.0, 0.1867, 0.9952, 0.1467, 0.9856, 0.109, 0.9669, 0.07508, 0.9396, 0.04624, 0.905, 0.02357, 0.8642, 0.007959, 0.819, 1.489e-08, 0.7709, 0.0, 0.7219, 0.007959, 0.6738, 0.02357, 0.6285, 0.04624, 0.5878, 0.07508, 0.5531, 0.109, 0.5259, 0.1467, 0.5072, 0.1867, 0.4976, 0.2275, 0.4976, 0.2675, 0.5072, 0.3052, 0.5259, 0.3391, 0.5531, 0.368, 0.5878, 0.3906, 0.6285, 0.4063, 0.6738, 0.4142, 0.7219, 0.4142, 0.7709, 0.4063, 0.819, 0.3906, 0.8642, 0.368, 0.905, 0.3391, 0.9396, 0.3052, 0.9669, 0.2675, 0.9856, 0.2275, 0.9952, 0.5147, 1.0, 0.5147, 0.5, 0.5547, 0.5, 0.5547, 1.0, 0.5547, 1.0, 0.5547, 0.5, 0.5955, 0.5, 0.5955, 1.0, 1.489e-08, 0.2733, 0.0, 0.2243, 0.007959, 0.1762, 0.02357, 0.1309, 0.04624, 0.0902, 0.07508, 0.05554, 0.109, 0.02832, 0.1467, 0.009561, 0.1867, 0.0, 0.2275, 1.788e-08, 0.2675, 0.009561, 0.3052, 0.02832, 0.3391, 0.05554, 0.368, 0.0902, 0.3906, 0.1309, 0.4063, 0.1762, 0.4142, 0.2243, 0.4142, 0.2733, 0.4063, 0.3214, 0.3906, 0.3666, 0.368, 0.4074, 0.3391, 0.442, 0.3052, 0.4693, 0.2675, 0.488, 0.2275, 0.4976, 0.1867, 0.4976, 0.1467, 0.488, 0.109, 0.4693, 0.07508, 0.442, 0.04624, 0.4074, 0.02357, 0.3666, 0.007959, 0.3214])
me_cylinder_003.use_remesh_preserve_volume = False
me_cylinder_003.use_remesh_preserve_attributes = False
me_cylinder_003.use_mirror_vertex_groups = False
me_cylinder_003.update()
me_cylinder_002 = bpy.data.meshes.new('Cylinder.002')
me_cylinder_002.from_pydata([(0.0, 6.667, -6.667), (0.0, 6.667, 6.667), (1.301, 6.539, -6.667), (1.301, 6.539, 6.667), (2.551, 6.159, -6.667), (2.551, 6.159, 6.667), (3.704, 5.543, -6.667), (3.704, 5.543, 6.667), (4.714, 4.714, -6.667), (4.714, 4.714, 6.667), (5.543, 3.704, -6.667), (5.543, 3.704, 6.667), (6.159, 2.551, -6.667), (6.159, 2.551, 6.667), (6.539, 1.301, -6.667), (6.539, 1.301, 6.667), (6.667, 5.033e-07, -6.667), (6.667, 5.033e-07, 6.667), (6.539, -1.301, -6.667), (6.539, -1.301, 6.667), (6.159, -2.551, -6.667), (6.159, -2.551, 6.667), (5.543, -3.704, -6.667), (5.543, -3.704, 6.667), (4.714, -4.714, -6.667), (4.714, -4.714, 6.667), (3.704, -5.543, -6.667), (3.704, -5.543, 6.667), (2.551, -6.159, -6.667), (2.551, -6.159, 6.667), (1.301, -6.539, -6.667), (1.301, -6.539, 6.667), (-2.172e-06, -6.667, -6.667), (-2.172e-06, -6.667, 6.667), (-1.301, -6.539, -6.667), (-1.301, -6.539, 6.667), (-2.551, -6.159, -6.667), (-2.551, -6.159, 6.667), (-3.704, -5.543, -6.667), (-3.704, -5.543, 6.667), (-4.714, -4.714, -6.667), (-4.714, -4.714, 6.667), (-5.543, -3.704, -6.667), (-5.543, -3.704, 6.667), (-6.159, -2.551, -6.667), (-6.159, -2.551, 6.667), (-6.539, -1.301, -6.667), (-6.539, -1.301, 6.667), (-6.667, 6.437e-06, -6.667), (-6.667, 6.437e-06, 6.667), (-6.539, 1.301, -6.667), (-6.539, 1.301, 6.667), (-6.159, 2.551, -6.667), (-6.159, 2.551, 6.667), (-5.543, 3.704, -6.667), (-5.543, 3.704, 6.667), (-4.714, 4.714, -6.667), (-4.714, 4.714, 6.667), (-3.704, 5.543, -6.667), (-3.704, 5.543, 6.667), (-2.551, 6.159, -6.667), (-2.551, 6.159, 6.667), (-1.301, 6.539, -6.667), (-1.301, 6.539, 6.667)], [], [(0, 1, 3, 2), (2, 3, 5, 4), (4, 5, 7, 6), (6, 7, 9, 8), (8, 9, 11, 10), (10, 11, 13, 12), (12, 13, 15, 14), (14, 15, 17, 16), (16, 17, 19, 18), (18, 19, 21, 20), (20, 21, 23, 22), (22, 23, 25, 24), (24, 25, 27, 26), (26, 27, 29, 28), (28, 29, 31, 30), (30, 31, 33, 32), (32, 33, 35, 34), (34, 35, 37, 36), (36, 37, 39, 38), (38, 39, 41, 40), (40, 41, 43, 42), (42, 43, 45, 44), (44, 45, 47, 46), (46, 47, 49, 48), (48, 49, 51, 50), (50, 51, 53, 52), (52, 53, 55, 54), (54, 55, 57, 56), (56, 57, 59, 58), (58, 59, 61, 60), (3, 1, 63, 61, 59, 57, 55, 53, 51, 49, 47, 45, 43, 41, 39, 37, 35, 33, 31, 29, 27, 25, 23, 21, 19, 17, 15, 13, 11, 9, 7, 5), (60, 61, 63, 62), (62, 63, 1, 0), (0, 2, 4, 6, 8, 10, 12, 14, 16, 18, 20, 22, 24, 26, 28, 30, 32, 34, 36, 38, 40, 42, 44, 46, 48, 50, 52, 54, 56, 58, 60, 62)])
_uv = me_cylinder_002.uv_layers.new(name='UVMap')
_uv.uv.foreach_set('vector', [0.5955, 1.0, 0.5955, 0.5, 0.6355, 0.5, 0.6355, 1.0, 0.6355, 1.0, 0.6355, 0.5, 0.6732, 0.5, 0.6732, 1.0, 0.6732, 1.0, 0.6732, 0.5, 0.7071, 0.5, 0.7071, 1.0, 0.7071, 1.0, 0.7071, 0.5, 0.736, 0.5, 0.736, 1.0, 0.4142, 0.5, 0.4142, 1.252e-07, 0.4431, 1.073e-07, 0.4431, 0.5, 0.4431, 0.5, 0.4431, 1.073e-07, 0.477, 1.252e-07, 0.477, 0.5, 0.477, 0.5, 0.477, 1.252e-07, 0.5147, 8.941e-08, 0.5147, 0.5, 0.5147, 0.5, 0.5147, 8.941e-08, 0.5547, 7.153e-08, 0.5547, 0.5, 0.5547, 0.5, 0.5547, 7.153e-08, 0.5955, 5.364e-08, 0.5955, 0.5, 0.5955, 0.5, 0.5955, 5.364e-08, 0.6355, 3.576e-08, 0.6355, 0.5, 0.6355, 0.5, 0.6355, 3.576e-08, 0.6732, 3.576e-08, 0.6732, 0.5, 0.6732, 0.5, 0.6732, 3.576e-08, 0.7071, 0.0, 0.7071, 0.5, 0.7071, 0.5, 0.7071, 0.0, 0.736, 1.788e-08, 0.736, 0.5, 0.736, 1.0, 0.736, 0.5, 0.7699, 0.5, 0.7699, 1.0, 0.7699, 1.0, 0.7699, 0.5, 0.8076, 0.5, 0.8076, 1.0, 0.8076, 1.0, 0.8076, 0.5, 0.8476, 0.5, 0.8476, 1.0, 0.8476, 1.0, 0.8476, 0.5, 0.8884, 0.5, 0.8884, 1.0, 0.8884, 1.0, 0.8884, 0.5, 0.9284, 0.5, 0.9284, 1.0, 0.9284, 1.0, 0.9284, 0.5, 0.9661, 0.5, 0.9661, 1.0, 0.9661, 1.0, 0.9661, 0.5, 1.0, 0.5, 1.0, 1.0, 0.736, 0.5, 0.736, 7.153e-08, 0.7699, 5.364e-08, 0.7699, 0.5, 0.7699, 0.5, 0.7699, 5.364e-08, 0.8076, 5.364e-08, 0.8076, 0.5, 0.8076, 0.5, 0.8076, 5.364e-08, 0.8476, 7.153e-08, 0.8476, 0.5, 0.8476, 0.5, 0.8476, 7.153e-08, 0.8884, 3.576e-08, 0.8884, 0.5, 0.8884, 0.5, 0.8884, 3.576e-08, 0.9284, 3.576e-08, 0.9284, 0.5, 0.9284, 0.5, 0.9284, 3.576e-08, 0.9661, 1.788e-08, 0.9661, 0.5, 0.9661, 0.5, 0.9661, 1.788e-08, 1.0, 0.0, 1.0, 0.5, 0.4142, 1.0, 0.4142, 0.5, 0.4431, 0.5, 0.4431, 1.0, 0.4431, 1.0, 0.4431, 0.5, 0.477, 0.5, 0.477, 1.0, 0.477, 1.0, 0.477, 0.5, 0.5147, 0.5, 0.5147, 1.0, 0.1867, 0.9952, 0.1467, 0.9856, 0.109, 0.9669, 0.07508, 0.9396, 0.04624, 0.905, 0.02357, 0.8642, 0.007959, 0.819, 1.489e-08, 0.7709, 0.0, 0.7219, 0.007959, 0.6738, 0.02357, 0.6285, 0.04624, 0.5878, 0.07508, 0.5531, 0.109, 0.5259, 0.1467, 0.5072, 0.1867, 0.4976, 0.2275, 0.4976, 0.2675, 0.5072, 0.3052, 0.5259, 0.3391, 0.5531, 0.368, 0.5878, 0.3906, 0.6285, 0.4063, 0.6738, 0.4142, 0.7219, 0.4142, 0.7709, 0.4063, 0.819, 0.3906, 0.8642, 0.368, 0.905, 0.3391, 0.9396, 0.3052, 0.9669, 0.2675, 0.9856, 0.2275, 0.9952, 0.5147, 1.0, 0.5147, 0.5, 0.5547, 0.5, 0.5547, 1.0, 0.5547, 1.0, 0.5547, 0.5, 0.5955, 0.5, 0.5955, 1.0, 1.489e-08, 0.2733, 0.0, 0.2243, 0.007959, 0.1762, 0.02357, 0.1309, 0.04624, 0.0902, 0.07508, 0.05554, 0.109, 0.02832, 0.1467, 0.009561, 0.1867, 0.0, 0.2275, 1.788e-08, 0.2675, 0.009561, 0.3052, 0.02832, 0.3391, 0.05554, 0.368, 0.0902, 0.3906, 0.1309, 0.4063, 0.1762, 0.4142, 0.2243, 0.4142, 0.2733, 0.4063, 0.3214, 0.3906, 0.3666, 0.368, 0.4074, 0.3391, 0.442, 0.3052, 0.4693, 0.2675, 0.488, 0.2275, 0.4976, 0.1867, 0.4976, 0.1467, 0.488, 0.109, 0.4693, 0.07508, 0.442, 0.04624, 0.4074, 0.02357, 0.3666, 0.007959, 0.3214])
me_cylinder_002.use_remesh_preserve_volume = False
me_cylinder_002.use_remesh_preserve_attributes = False
me_cylinder_002.use_mirror_vertex_groups = False
me_cylinder_002.update()
me_cylinder_001 = bpy.data.meshes.new('Cylinder.001')
me_cylinder_001.from_pydata([(1.301, 6.539, -6.667), (1.301, 6.539, 6.667), (2.551, 6.159, -6.667), (2.551, 6.159, 6.667), (3.704, 5.543, -6.667), (3.704, 5.543, 6.667), (4.714, 4.714, -6.667), (4.714, 4.714, 6.667), (5.543, 3.704, -6.667), (5.543, 3.704, 6.667), (6.159, 2.551, -6.667), (6.159, 2.551, 6.667), (6.539, 1.301, -6.667), (6.539, 1.301, 6.667), (6.667, 5.033e-07, -6.667), (6.667, 5.033e-07, 6.667), (6.539, -1.301, -6.667), (6.539, -1.301, 6.667), (6.159, -2.551, -6.667), (6.159, -2.551, 6.667), (5.543, -3.704, -6.667), (5.543, -3.704, 6.667), (4.714, -4.714, -6.667), (4.714, -4.714, 6.667), (3.704, -5.543, -6.667), (3.704, -5.543, 6.667), (2.551, -6.159, -6.667), (2.551, -6.159, 6.667), (1.301, -6.539, -6.667), (1.301, -6.539, 6.667), (-1.301, -6.539, -6.667), (-1.301, -6.539, 6.667), (-2.551, -6.159, -6.667), (-2.551, -6.159, 6.667), (-3.704, -5.543, -6.667), (-3.704, -5.543, 6.667), (-4.714, -4.714, -6.667), (-4.714, -4.714, 6.667), (-5.543, -3.704, -6.667), (-5.543, -3.704, 6.667), (-6.159, -2.551, -6.667), (-6.159, -2.551, 6.667), (-6.539, -1.301, -6.667), (-6.539, -1.301, 6.667), (-6.667, 6.437e-06, -6.667), (-6.667, 6.437e-06, 6.667), (-6.539, 1.301, -6.667), (-6.539, 1.301, 6.667), (-6.159, 2.551, -6.667), (-6.159, 2.551, 6.667), (-5.543, 3.704, -6.667), (-5.543, 3.704, 6.667), (-4.714, 4.714, -6.667), (-4.714, 4.714, 6.667), (-3.704, 5.543, -6.667), (-3.704, 5.543, 6.667), (-2.551, 6.159, -6.667), (-2.551, 6.159, 6.667), (-1.301, 6.539, -6.667), (-1.301, 6.539, 6.667), (0.0, 6.667, -6.667), (0.0, 6.667, 6.667), (-1.301, 6.539, -6.667), (-1.301, 6.539, 6.667), (-2.551, 6.159, -6.667), (-2.551, 6.159, 6.667), (-3.704, 5.543, -6.667), (-3.704, 5.543, 6.667), (-4.714, 4.714, -6.667), (-4.714, 4.714, 6.667), (-5.543, 3.704, -6.667), (-5.543, 3.704, 6.667), (-6.159, 2.551, -6.667), (-6.159, 2.551, 6.667), (-6.539, 1.301, -6.667), (-6.539, 1.301, 6.667), (-6.667, 5.033e-07, -6.667), (-6.667, 5.033e-07, 6.667), (-6.539, -1.301, -6.667), (-6.539, -1.301, 6.667), (-6.159, -2.551, -6.667), (-6.159, -2.551, 6.667), (-5.543, -3.704, -6.667), (-5.543, -3.704, 6.667), (-4.714, -4.714, -6.667), (-4.714, -4.714, 6.667), (-3.704, -5.543, -6.667), (-3.704, -5.543, 6.667), (-2.551, -6.159, -6.667), (-2.551, -6.159, 6.667), (-1.301, -6.539, -6.667), (-1.301, -6.539, 6.667), (0.0, -6.667, -6.667), (0.0, -6.667, 6.667), (1.301, -6.539, -6.667), (1.301, -6.539, 6.667), (2.551, -6.159, -6.667), (2.551, -6.159, 6.667), (3.704, -5.543, -6.667), (3.704, -5.543, 6.667), (4.714, -4.714, -6.667), (4.714, -4.714, 6.667), (5.543, -3.704, -6.667), (5.543, -3.704, 6.667), (6.159, -2.551, -6.667), (6.159, -2.551, 6.667), (6.539, -1.301, -6.667), (6.539, -1.301, 6.667), (6.667, 6.437e-06, -6.667), (6.667, 6.437e-06, 6.667), (6.539, 1.301, -6.667), (6.539, 1.301, 6.667), (6.159, 2.551, -6.667), (6.159, 2.551, 6.667), (5.543, 3.704, -6.667), (5.543, 3.704, 6.667), (4.714, 4.714, -6.667), (4.714, 4.714, 6.667), (3.704, 5.543, -6.667), (3.704, 5.543, 6.667), (2.551, 6.159, -6.667), (2.551, 6.159, 6.667), (1.301, 6.539, -6.667), (1.301, 6.539, 6.667)], [], [(60, 61, 1, 0), (0, 1, 3, 2), (2, 3, 5, 4), (4, 5, 7, 6), (6, 7, 9, 8), (8, 9, 11, 10), (10, 11, 13, 12), (12, 13, 15, 14), (14, 15, 17, 16), (16, 17, 19, 18), (18, 19, 21, 20), (20, 21, 23, 22), (22, 23, 25, 24), (24, 25, 27, 26), (26, 27, 29, 28), (28, 29, 93, 92), (92, 93, 31, 30), (30, 31, 33, 32), (32, 33, 35, 34), (34, 35, 37, 36), (36, 37, 39, 38), (38, 39, 41, 40), (40, 41, 43, 42), (42, 43, 45, 44), (44, 45, 47, 46), (46, 47, 49, 48), (48, 49, 51, 50), (50, 51, 53, 52), (52, 53, 55, 54), (54, 55, 57, 56), (1, 61, 59, 57, 55, 53, 51, 49, 47, 45, 43, 41, 39, 37, 35, 33, 31, 93, 29, 27, 25, 23, 21, 19, 17, 15, 13, 11, 9, 7, 5, 3), (56, 57, 59, 58), (58, 59, 61, 60), (60, 0, 2, 4, 6, 8, 10, 12, 14, 16, 18, 20, 22, 24, 26, 28, 92, 30, 32, 34, 36, 38, 40, 42, 44, 46, 48, 50, 52, 54, 56, 58), (60, 62, 63, 61), (62, 64, 65, 63), (64, 66, 67, 65), (66, 68, 69, 67), (68, 70, 71, 69), (70, 72, 73, 71), (72, 74, 75, 73), (74, 76, 77, 75), (76, 78, 79, 77), (78, 80, 81, 79), (80, 82, 83, 81), (82, 84, 85, 83), (84, 86, 87, 85), (86, 88, 89, 87), (88, 90, 91, 89), (90, 92, 93, 91), (92, 94, 95, 93), (94, 96, 97, 95), (96, 98, 99, 97), (98, 100, 101, 99), (100, 102, 103, 101), (102, 104, 105, 103), (104, 106, 107, 105), (106, 108, 109, 107), (108, 110, 111, 109), (110, 112, 113, 111), (112, 114, 115, 113), (114, 116, 117, 115), (116, 118, 119, 117), (118, 120, 121, 119), (63, 65, 67, 69, 71, 73, 75, 77, 79, 81, 83, 85, 87, 89, 91, 93, 95, 97, 99, 101, 103, 105, 107, 109, 111, 113, 115, 117, 119, 121, 123, 61), (120, 122, 123, 121), (122, 60, 61, 123), (60, 122, 120, 118, 116, 114, 112, 110, 108, 106, 104, 102, 100, 98, 96, 94, 92, 90, 88, 86, 84, 82, 80, 78, 76, 74, 72, 70, 68, 66, 64, 62)])
_uv = me_cylinder_001.uv_layers.new(name='UVMap')
_uv.uv.foreach_set('vector', [0.09933, 0.9984, 0.09933, 0.6645, 0.1282, 0.6645, 0.1282, 0.9984, 0.1282, 0.9984, 0.1282, 0.6645, 0.1565, 0.6645, 0.1565, 0.9984, 0.1565, 0.9984, 0.1565, 0.6645, 0.1831, 0.6645, 0.1831, 0.9984, 0.1831, 0.9984, 0.1831, 0.6645, 0.2071, 0.6645, 0.2071, 0.9984, 0.5858, 1.0, 0.5858, 0.6661, 0.6062, 0.6661, 0.6062, 1.0, 0.6062, 1.0, 0.6062, 0.6661, 0.6302, 0.6661, 0.6302, 1.0, 0.6302, 1.0, 0.6302, 0.6661, 0.6568, 0.6661, 0.6568, 1.0, 0.6568, 1.0, 0.6568, 0.6661, 0.6851, 0.6661, 0.6851, 1.0, 0.6851, 1.0, 0.6851, 0.6661, 0.714, 0.6661, 0.714, 1.0, 0.714, 1.0, 0.714, 0.6661, 0.7423, 0.6661, 0.7423, 1.0, 0.7423, 1.0, 0.7423, 0.6661, 0.7689, 0.6661, 0.7689, 1.0, 0.7689, 1.0, 0.7689, 0.6661, 0.7929, 0.6661, 0.7929, 1.0, 0.2275, 0.9984, 0.2275, 0.6645, 0.2515, 0.6645, 0.2515, 0.9984, 0.2515, 0.9984, 0.2515, 0.6645, 0.2781, 0.6645, 0.2781, 0.9984, 0.2781, 0.9984, 0.2781, 0.6645, 0.3064, 0.6645, 0.3064, 0.9984, 0.3064, 0.9984, 0.3064, 0.6645, 0.3353, 0.6645, 0.3353, 0.9984, 0.3353, 0.9984, 0.3353, 0.6645, 0.3636, 0.6645, 0.3636, 0.9984, 0.3636, 0.9984, 0.3636, 0.6645, 0.3902, 0.6645, 0.3902, 0.9984, 0.3902, 0.9984, 0.3902, 0.6645, 0.4142, 0.6645, 0.4142, 0.9984, 0.8133, 0.3323, 0.8133, 0.6661, 0.7929, 0.6661, 0.7929, 0.3323, 0.7929, 0.3323, 0.7929, 0.6661, 0.7689, 0.6661, 0.7689, 0.3323, 0.7689, 0.3323, 0.7689, 0.6661, 0.7423, 0.6661, 0.7423, 0.3323, 0.7423, 0.3323, 0.7423, 0.6661, 0.714, 0.6661, 0.714, 0.3323, 0.714, 0.3323, 0.714, 0.6661, 0.6851, 0.6661, 0.6851, 0.3323, 0.6851, 0.3323, 0.6851, 0.6661, 0.6568, 0.6661, 0.6568, 0.3323, 0.6568, 0.3323, 0.6568, 0.6661, 0.6302, 0.6661, 0.6302, 0.3323, 0.6302, 0.3323, 0.6302, 0.6661, 0.6062, 0.6661, 0.6062, 0.3323, 0.6062, 0.3323, 0.6062, 0.6661, 0.5858, 0.6661, 0.5858, 0.3323, 1.895e-07, 0.9984, 1.158e-07, 0.6645, 0.0204, 0.6645, 0.0204, 0.9984, 0.0204, 0.9984, 0.0204, 0.6645, 0.04438, 0.6645, 0.04438, 0.9984, 0.4249, 0.6645, 0.3966, 0.6581, 0.37, 0.6456, 0.346, 0.6274, 0.3256, 0.6043, 0.3096, 0.5771, 0.2985, 0.5469, 0.2929, 0.5148, 0.2929, 0.482, 0.2985, 0.4499, 0.3096, 0.4197, 0.3256, 0.3925, 0.346, 0.3694, 0.37, 0.3512, 0.3966, 0.3386, 0.4249, 0.3323, 0.4538, 0.3323, 0.4821, 0.3386, 0.5087, 0.3512, 0.5327, 0.3694, 0.5531, 0.3925, 0.5691, 0.4197, 0.5802, 0.4499, 0.5858, 0.482, 0.5858, 0.5148, 0.5802, 0.5469, 0.5691, 0.5771, 0.5531, 0.6043, 0.5327, 0.6274, 0.5087, 0.6456, 0.4821, 0.6581, 0.4538, 0.6645, 0.04438, 0.9984, 0.04438, 0.6645, 0.07104, 0.6645, 0.07104, 0.9984, 0.07104, 0.9984, 0.07104, 0.6645, 0.09933, 0.6645, 0.09933, 0.9984, 0.2929, 0.482, 0.2929, 0.5148, 0.2873, 0.5469, 0.2762, 0.5771, 0.2602, 0.6043, 0.2398, 0.6274, 0.2158, 0.6456, 0.1892, 0.6581, 0.1609, 0.6645, 0.132, 0.6645, 0.1037, 0.6581, 0.07708, 0.6456, 0.05309, 0.6274, 0.03269, 0.6043, 0.01667, 0.5771, 0.005628, 0.5469, 0.0, 0.5148, 0.0, 0.482, 0.005628, 0.4499, 0.01667, 0.4197, 0.03269, 0.3925, 0.05309, 0.3694, 0.07708, 0.3512, 0.1037, 0.3386, 0.132, 0.3323, 0.1609, 0.3323, 0.1892, 0.3386, 0.2158, 0.3512, 0.2398, 0.3694, 0.2602, 0.3925, 0.2762, 0.4197, 0.2873, 0.4499, 0.09933, 0.9984, 0.07104, 0.9984, 0.07104, 0.6645, 0.09933, 0.6645, 0.07104, 0.9984, 0.04438, 0.9984, 0.04438, 0.6645, 0.07104, 0.6645, 0.04438, 0.9984, 0.0204, 0.9984, 0.0204, 0.6645, 0.04438, 0.6645, 0.0204, 0.9984, 7.368e-08, 0.9984, 0.0, 0.6645, 0.0204, 0.6645, 1.0, 1.0, 0.9796, 1.0, 0.9796, 0.6661, 1.0, 0.6661, 0.9796, 1.0, 0.9556, 1.0, 0.9556, 0.6661, 0.9796, 0.6661, 0.9556, 1.0, 0.929, 1.0, 0.929, 0.6661, 0.9556, 0.6661, 0.929, 1.0, 0.9007, 1.0, 0.9007, 0.6661, 0.929, 0.6661, 0.9007, 1.0, 0.8718, 1.0, 0.8718, 0.6661, 0.9007, 0.6661, 0.8718, 1.0, 0.8435, 1.0, 0.8435, 0.6661, 0.8718, 0.6661, 0.8435, 1.0, 0.8169, 1.0, 0.8169, 0.6661, 0.8435, 0.6661, 0.8169, 1.0, 0.7929, 1.0, 0.7929, 0.6661, 0.8169, 0.6661, 0.4346, 0.9984, 0.4142, 0.9984, 0.4142, 0.6645, 0.4346, 0.6645, 0.4142, 0.9984, 0.3902, 0.9984, 0.3902, 0.6645, 0.4142, 0.6645, 0.3902, 0.9984, 0.3636, 0.9984, 0.3636, 0.6645, 0.3902, 0.6645, 0.3636, 0.9984, 0.3353, 0.9984, 0.3353, 0.6645, 0.3636, 0.6645, 0.3353, 0.9984, 0.3064, 0.9984, 0.3064, 0.6645, 0.3353, 0.6645, 0.3064, 0.9984, 0.2781, 0.9984, 0.2781, 0.6645, 0.3064, 0.6645, 0.2781, 0.9984, 0.2515, 0.9984, 0.2515, 0.6645, 0.2781, 0.6645, 0.2515, 0.9984, 0.2275, 0.9984, 0.2275, 0.6645, 0.2515, 0.6645, 0.8133, 0.3323, 0.8373, 0.3323, 0.8373, 0.6661, 0.8133, 0.6661, 0.8373, 0.3323, 0.8639, 0.3323, 0.8639, 0.6661, 0.8373, 0.6661, 0.8639, 0.3323, 0.8922, 0.3323, 0.8922, 0.6661, 0.8639, 0.6661, 0.8922, 0.3323, 0.9211, 0.3323, 0.9211, 0.6661, 0.8922, 0.6661, 0.9211, 0.3323, 0.9494, 0.3323, 0.9494, 0.6661, 0.9211, 0.6661, 0.9494, 0.3323, 0.976, 0.3323, 0.976, 0.6661, 0.9494, 0.6661, 0.976, 0.3323, 1.0, 0.3323, 1.0, 0.6661, 0.976, 0.6661, 0.2275, 0.9984, 0.2071, 0.9984, 0.2071, 0.6645, 0.2275, 0.6645, 0.2071, 0.9984, 0.1831, 0.9984, 0.1831, 0.6645, 0.2071, 0.6645, 0.1831, 0.9984, 0.1565, 0.9984, 0.1565, 0.6645, 0.1831, 0.6645, 0.01667, 0.2448, 0.005628, 0.2146, 3.158e-08, 0.1825, 0.0, 0.1498, 0.005628, 0.1177, 0.01667, 0.08744, 0.03269, 0.06023, 0.05309, 0.03709, 0.07708, 0.01891, 0.1037, 0.006384, 0.132, 2.388e-08, 0.1609, 0.0, 0.1892, 0.006384, 0.2158, 0.01891, 0.2398, 0.03709, 0.2602, 0.06023, 0.2762, 0.08744, 0.2873, 0.1177, 0.2929, 0.1498, 0.2929, 0.1825, 0.2873, 0.2146, 0.2762, 0.2448, 0.2602, 0.272, 0.2398, 0.2952, 0.2158, 0.3134, 0.1892, 0.3259, 0.1609, 0.3323, 0.132, 0.3323, 0.1037, 0.3259, 0.07708, 0.3134, 0.05309, 0.2952, 0.03269, 0.272, 0.1565, 0.9984, 0.1282, 0.9984, 0.1282, 0.6645, 0.1565, 0.6645, 0.1282, 0.9984, 0.09933, 0.9984, 0.09933, 0.6645, 0.1282, 0.6645, 0.5858, 0.1825, 0.5802, 0.2146, 0.5691, 0.2448, 0.5531, 0.272, 0.5327, 0.2952, 0.5087, 0.3134, 0.4821, 0.3259, 0.4538, 0.3323, 0.4249, 0.3323, 0.3966, 0.3259, 0.37, 0.3134, 0.346, 0.2952, 0.3256, 0.272, 0.3096, 0.2448, 0.2985, 0.2146, 0.2929, 0.1825, 0.2929, 0.1498, 0.2985, 0.1177, 0.3096, 0.08744, 0.3256, 0.06023, 0.346, 0.03709, 0.37, 0.01891, 0.3966, 0.006384, 0.4249, 0.0, 0.4538, 0.0, 0.4821, 0.006384, 0.5087, 0.01891, 0.5327, 0.03709, 0.5531, 0.06023, 0.5691, 0.08744, 0.5802, 0.1177, 0.5858, 0.1498])
me_cylinder_001.use_remesh_preserve_volume = False
me_cylinder_001.use_remesh_preserve_attributes = False
me_cylinder_001.use_mirror_vertex_groups = False
me_cylinder_001.update()
me_cylinder = bpy.data.meshes.new('Cylinder')
me_cylinder.from_pydata([(0.0, 6.667, -6.667), (0.0, 6.667, 6.667), (1.301, 6.539, -6.667), (1.301, 6.539, 6.667), (2.551, 6.159, -6.667), (2.551, 6.159, 6.667), (3.704, 5.543, -6.667), (3.704, 5.543, 6.667), (4.714, 4.714, -6.667), (4.714, 4.714, 6.667), (5.543, 3.704, -6.667), (5.543, 3.704, 6.667), (6.159, 2.551, -6.667), (6.159, 2.551, 6.667), (6.539, 1.301, -6.667), (6.539, 1.301, 6.667), (6.667, 5.033e-07, -6.667), (6.667, 5.033e-07, 6.667), (6.539, -1.301, -6.667), (6.539, -1.301, 6.667), (6.159, -2.551, -6.667), (6.159, -2.551, 6.667), (5.543, -3.704, -6.667), (5.543, -3.704, 6.667), (4.714, -4.714, -6.667), (4.714, -4.714, 6.667), (3.704, -5.543, -6.667), (3.704, -5.543, 6.667), (2.551, -6.159, -6.667), (2.551, -6.159, 6.667), (1.301, -6.539, -6.667), (1.301, -6.539, 6.667), (-2.172e-06, -6.667, -6.667), (-2.172e-06, -6.667, 6.667), (-1.301, -6.539, -6.667), (-1.301, -6.539, 6.667), (-2.551, -6.159, -6.667), (-2.551, -6.159, 6.667), (-3.704, -5.543, -6.667), (-3.704, -5.543, 6.667), (-4.714, -4.714, -6.667), (-4.714, -4.714, 6.667), (-5.543, -3.704, -6.667), (-5.543, -3.704, 6.667), (-6.159, -2.551, -6.667), (-6.159, -2.551, 6.667), (-6.539, -1.301, -6.667), (-6.539, -1.301, 6.667), (-6.667, 6.437e-06, -6.667), (-6.667, 6.437e-06, 6.667), (-6.539, 1.301, -6.667), (-6.539, 1.301, 6.667), (-6.159, 2.551, -6.667), (-6.159, 2.551, 6.667), (-5.543, 3.704, -6.667), (-5.543, 3.704, 6.667), (-4.714, 4.714, -6.667), (-4.714, 4.714, 6.667), (-3.704, 5.543, -6.667), (-3.704, 5.543, 6.667), (-2.551, 6.159, -6.667), (-2.551, 6.159, 6.667), (-1.301, 6.539, -6.667), (-1.301, 6.539, 6.667)], [], [(0, 1, 3, 2), (2, 3, 5, 4), (4, 5, 7, 6), (6, 7, 9, 8), (8, 9, 11, 10), (10, 11, 13, 12), (12, 13, 15, 14), (14, 15, 17, 16), (16, 17, 19, 18), (18, 19, 21, 20), (20, 21, 23, 22), (22, 23, 25, 24), (24, 25, 27, 26), (26, 27, 29, 28), (28, 29, 31, 30), (30, 31, 33, 32), (32, 33, 35, 34), (34, 35, 37, 36), (36, 37, 39, 38), (38, 39, 41, 40), (40, 41, 43, 42), (42, 43, 45, 44), (44, 45, 47, 46), (46, 47, 49, 48), (48, 49, 51, 50), (50, 51, 53, 52), (52, 53, 55, 54), (54, 55, 57, 56), (56, 57, 59, 58), (58, 59, 61, 60), (3, 1, 63, 61, 59, 57, 55, 53, 51, 49, 47, 45, 43, 41, 39, 37, 35, 33, 31, 29, 27, 25, 23, 21, 19, 17, 15, 13, 11, 9, 7, 5), (60, 61, 63, 62), (62, 63, 1, 0), (0, 2, 4, 6, 8, 10, 12, 14, 16, 18, 20, 22, 24, 26, 28, 30, 32, 34, 36, 38, 40, 42, 44, 46, 48, 50, 52, 54, 56, 58, 60, 62)])
_uv = me_cylinder.uv_layers.new(name='UVMap')
_uv.uv.foreach_set('vector', [0.5955, 1.0, 0.5955, 0.5, 0.6355, 0.5, 0.6355, 1.0, 0.6355, 1.0, 0.6355, 0.5, 0.6732, 0.5, 0.6732, 1.0, 0.6732, 1.0, 0.6732, 0.5, 0.7071, 0.5, 0.7071, 1.0, 0.7071, 1.0, 0.7071, 0.5, 0.736, 0.5, 0.736, 1.0, 0.4142, 0.5, 0.4142, 1.252e-07, 0.4431, 1.073e-07, 0.4431, 0.5, 0.4431, 0.5, 0.4431, 1.073e-07, 0.477, 1.252e-07, 0.477, 0.5, 0.477, 0.5, 0.477, 1.252e-07, 0.5147, 8.941e-08, 0.5147, 0.5, 0.5147, 0.5, 0.5147, 8.941e-08, 0.5547, 7.153e-08, 0.5547, 0.5, 0.5547, 0.5, 0.5547, 7.153e-08, 0.5955, 5.364e-08, 0.5955, 0.5, 0.5955, 0.5, 0.5955, 5.364e-08, 0.6355, 3.576e-08, 0.6355, 0.5, 0.6355, 0.5, 0.6355, 3.576e-08, 0.6732, 3.576e-08, 0.6732, 0.5, 0.6732, 0.5, 0.6732, 3.576e-08, 0.7071, 0.0, 0.7071, 0.5, 0.7071, 0.5, 0.7071, 0.0, 0.736, 1.788e-08, 0.736, 0.5, 0.736, 1.0, 0.736, 0.5, 0.7699, 0.5, 0.7699, 1.0, 0.7699, 1.0, 0.7699, 0.5, 0.8076, 0.5, 0.8076, 1.0, 0.8076, 1.0, 0.8076, 0.5, 0.8476, 0.5, 0.8476, 1.0, 0.8476, 1.0, 0.8476, 0.5, 0.8884, 0.5, 0.8884, 1.0, 0.8884, 1.0, 0.8884, 0.5, 0.9284, 0.5, 0.9284, 1.0, 0.9284, 1.0, 0.9284, 0.5, 0.9661, 0.5, 0.9661, 1.0, 0.9661, 1.0, 0.9661, 0.5, 1.0, 0.5, 1.0, 1.0, 0.736, 0.5, 0.736, 7.153e-08, 0.7699, 5.364e-08, 0.7699, 0.5, 0.7699, 0.5, 0.7699, 5.364e-08, 0.8076, 5.364e-08, 0.8076, 0.5, 0.8076, 0.5, 0.8076, 5.364e-08, 0.8476, 7.153e-08, 0.8476, 0.5, 0.8476, 0.5, 0.8476, 7.153e-08, 0.8884, 3.576e-08, 0.8884, 0.5, 0.8884, 0.5, 0.8884, 3.576e-08, 0.9284, 3.576e-08, 0.9284, 0.5, 0.9284, 0.5, 0.9284, 3.576e-08, 0.9661, 1.788e-08, 0.9661, 0.5, 0.9661, 0.5, 0.9661, 1.788e-08, 1.0, 0.0, 1.0, 0.5, 0.4142, 1.0, 0.4142, 0.5, 0.4431, 0.5, 0.4431, 1.0, 0.4431, 1.0, 0.4431, 0.5, 0.477, 0.5, 0.477, 1.0, 0.477, 1.0, 0.477, 0.5, 0.5147, 0.5, 0.5147, 1.0, 0.1867, 0.9952, 0.1467, 0.9856, 0.109, 0.9669, 0.07508, 0.9396, 0.04624, 0.905, 0.02357, 0.8642, 0.007959, 0.819, 1.489e-08, 0.7709, 0.0, 0.7219, 0.007959, 0.6738, 0.02357, 0.6285, 0.04624, 0.5878, 0.07508, 0.5531, 0.109, 0.5259, 0.1467, 0.5072, 0.1867, 0.4976, 0.2275, 0.4976, 0.2675, 0.5072, 0.3052, 0.5259, 0.3391, 0.5531, 0.368, 0.5878, 0.3906, 0.6285, 0.4063, 0.6738, 0.4142, 0.7219, 0.4142, 0.7709, 0.4063, 0.819, 0.3906, 0.8642, 0.368, 0.905, 0.3391, 0.9396, 0.3052, 0.9669, 0.2675, 0.9856, 0.2275, 0.9952, 0.5147, 1.0, 0.5147, 0.5, 0.5547, 0.5, 0.5547, 1.0, 0.5547, 1.0, 0.5547, 0.5, 0.5955, 0.5, 0.5955, 1.0, 1.489e-08, 0.2733, 0.0, 0.2243, 0.007959, 0.1762, 0.02357, 0.1309, 0.04624, 0.0902, 0.07508, 0.05554, 0.109, 0.02832, 0.1467, 0.009561, 0.1867, 0.0, 0.2275, 1.788e-08, 0.2675, 0.009561, 0.3052, 0.02832, 0.3391, 0.05554, 0.368, 0.0902, 0.3906, 0.1309, 0.4063, 0.1762, 0.4142, 0.2243, 0.4142, 0.2733, 0.4063, 0.3214, 0.3906, 0.3666, 0.368, 0.4074, 0.3391, 0.442, 0.3052, 0.4693, 0.2675, 0.488, 0.2275, 0.4976, 0.1867, 0.4976, 0.1467, 0.488, 0.109, 0.4693, 0.07508, 0.442, 0.04624, 0.4074, 0.02357, 0.3666, 0.007959, 0.3214])
me_cylinder.use_remesh_preserve_volume = False
me_cylinder.use_remesh_preserve_attributes = False
me_cylinder.use_mirror_vertex_groups = False
me_cylinder.update()

# ---- objects
ob_point_001 = bpy.data.objects.new('Point.001', light_point_001)
ob_camera_001 = bpy.data.objects.new('Camera.001', cam_camera_001)
ob_sun_001 = bpy.data.objects.new('Sun.001', light_sun_001)
ob_sun = bpy.data.objects.new('Sun', light_sun)
ob_camera = bpy.data.objects.new('Camera', cam_camera)
ob_point = bpy.data.objects.new('Point', light_point)
ob_saeule8 = bpy.data.objects.new('saeule8', me_cylinder_019)
ob_saeule7 = bpy.data.objects.new('saeule7', me_cylinder_018)
ob_bogen = bpy.data.objects.new('Bogen', me_cube_062)
ob_saeule6 = bpy.data.objects.new('saeule6', me_cylinder_017)
ob_saeule5 = bpy.data.objects.new('saeule5', me_cylinder_016)
ob_wand1 = bpy.data.objects.new('Wand1', me_cube_057)
ob_saeule4 = bpy.data.objects.new('saeule4', me_cylinder_003)
ob_saeule2 = bpy.data.objects.new('saeule2', me_cylinder_002)
ob_saeule3 = bpy.data.objects.new('saeule3', me_cylinder_001)
ob_saeule1 = bpy.data.objects.new('saeule1', me_cylinder)

# ---- transforms, parenting, visibility, modifiers, constraints
ob_point_001.location = (26.44, 4.105, 5.298)
ob_point_001.scale = (1.704, 1.704, 1.33)
ob_point_001.lineart.crease_threshold = 0.0
ob_camera_001.location = (42.98, 37.38, 15.27)
ob_camera_001.rotation_euler = (1.137, 3.128e-06, -3.653)
ob_camera_001.scale = (1.704, 1.403, 1.644)
ob_camera_001.lineart.crease_threshold = 0.0
ob_sun_001.location = (14.35, -2.747, 39.92)
ob_sun_001.scale = (1.704, 1.704, 1.33)
ob_sun_001.lineart.crease_threshold = 0.0
ob_sun.location = (-4.57, -2.747, 39.92)
ob_sun.scale = (1.704, 1.704, 1.33)
ob_sun.lineart.crease_threshold = 0.0
ob_camera.location = (24.06, 37.38, 15.27)
ob_camera.rotation_euler = (1.137, 3.128e-06, -3.653)
ob_camera.scale = (1.704, 1.403, 1.644)
ob_camera.lineart.crease_threshold = 0.0
ob_point.location = (7.514, 4.105, 5.298)
ob_point.scale = (1.704, 1.704, 1.33)
ob_point.lineart.crease_threshold = 0.0
ob_saeule8.location = (-7.241, -3.34, -2.379)
ob_saeule8.scale = (0.08519, 0.08519, 0.532)
ob_saeule8.lineart.crease_threshold = 0.0
ob_saeule7.location = (-8.945, -5.612, -2.379)
ob_saeule7.scale = (0.08519, 0.08519, 0.532)
ob_saeule7.lineart.crease_threshold = 0.0
ob_bogen.location = (-8.945, -2.204, 0.9461)
ob_bogen.rotation_euler = (0.0, 0.0, 3.142)
ob_bogen.scale = (0.1278, 0.626, 0.09974)
ob_bogen.lineart.crease_threshold = 0.0
ob_saeule6.location = (1.278, -3.34, -2.379)
ob_saeule6.scale = (0.08519, 0.08519, 0.532)
ob_saeule6.lineart.crease_threshold = 0.0
ob_saeule5.location = (2.982, -5.612, -2.379)
ob_saeule5.scale = (0.08519, 0.08519, 0.532)
ob_saeule5.lineart.crease_threshold = 0.0
ob_wand1.location = (-2.982, -2.204, -1.935)
ob_wand1.scale = (0.1278, 0.1278, 0.09974)
ob_wand1.lineart.crease_threshold = 0.0
_m = ob_wand1.modifiers.new('Mirror', 'MIRROR')
_m.use_mirror_merge = False
ob_saeule4.location = (-7.241, -1.068, -2.379)
ob_saeule4.scale = (0.08519, 0.08519, 0.532)
ob_saeule4.lineart.crease_threshold = 0.0
ob_saeule2.location = (1.278, -1.068, -2.379)
ob_saeule2.scale = (0.08519, 0.08519, 0.532)
ob_saeule2.lineart.crease_threshold = 0.0
ob_saeule3.location = (-8.945, 1.203, -2.379)
ob_saeule3.scale = (0.08519, 0.08519, 0.532)
ob_saeule3.lineart.crease_threshold = 0.0
ob_saeule1.location = (2.982, 1.203, -2.379)
ob_saeule1.scale = (0.08519, 0.08519, 0.532)
ob_saeule1.lineart.crease_threshold = 0.0

# ---- collection membership
col_collection_1.objects.link(ob_point_001)
col_collection_1.objects.link(ob_camera_001)
col_collection_1.objects.link(ob_sun_001)
col_collection_1.objects.link(ob_sun)
col_collection_1.objects.link(ob_camera)
col_collection_1.objects.link(ob_point)
col_collection_1.objects.link(ob_saeule8)
col_collection_1.objects.link(ob_saeule7)
col_collection_1.objects.link(ob_bogen)
col_collection_1.objects.link(ob_saeule6)
col_collection_1.objects.link(ob_saeule5)
col_collection_1.objects.link(ob_wand1)
col_collection_1.objects.link(ob_saeule4)
col_collection_1.objects.link(ob_saeule2)
col_collection_1.objects.link(ob_saeule3)
col_collection_1.objects.link(ob_saeule1)

# ---- scene / render settings (as saved in the file)
scene.camera = ob_camera
scene.frame_start = 1; scene.frame_end = 250; scene.frame_set(0)
scene.render.engine = 'BLENDER_EEVEE_NEXT'
scene.render.resolution_percentage = 50
scene.render.dither_intensity = 0.0
scene.cycles.use_denoising = False
scene.cycles.samples = 128
scene.cycles.sampling_pattern = 'TABULATED_SOBOL'
scene.cycles.light_sampling_threshold = 0.0
scene.cycles.use_adaptive_sampling = False
scene.cycles.use_light_tree = False
scene.cycles.blur_glossy = 0.0
scene.cycles.sample_clamp_indirect = 0.0
scene.view_settings.view_transform = 'Standard'
scene.unit_settings.scale_length = 0.15
bpy.context.view_layer.update()
